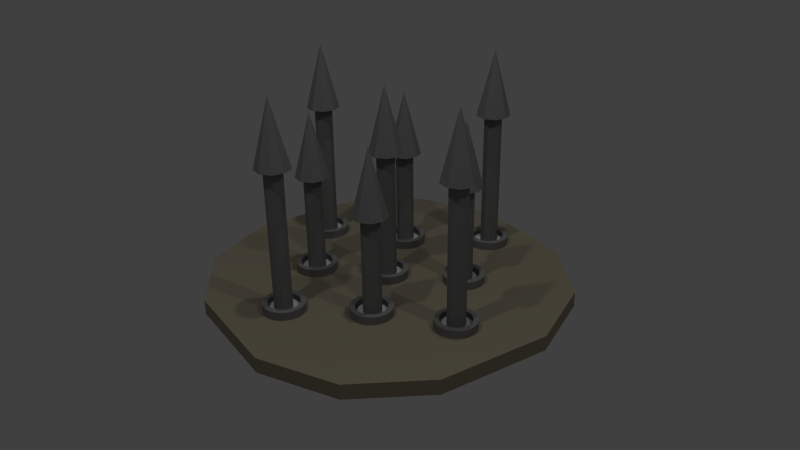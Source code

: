# Source: Spiques.blend  (saved by Blender 2.76.0; exported with 4.5.12 LTS)
import bpy
from mathutils import Matrix  # noqa: F401  (used for matrix-valued properties, if any)

bpy.ops.wm.read_factory_settings(use_empty=True)
scene = bpy.context.scene
scene.name = 'Scene'

# ---- collections
col_collection_1 = bpy.data.collections.new('Collection 1'); scene.collection.children.link(col_collection_1)

# ---- materials (node trees are filled in below, after node groups)
mat_spique = bpy.data.materials.new('Spique')
mat_spique.alpha_threshold = 0.0
mat_spique.use_transparent_shadow = False
mat_spique.diffuse_color = (0.2079, 0.2079, 0.2079, 1.0)
mat_spique.roughness = 0.5
mat_spique.specular_intensity = 0.7188
mat_black = bpy.data.materials.new('Black')
mat_black.alpha_threshold = 0.0
mat_black.use_transparent_shadow = False
mat_black.roughness = 0.5
mat_black.specular_intensity = 0.0
mat_socle = bpy.data.materials.new('Socle')
mat_socle.alpha_threshold = 0.0
mat_socle.use_transparent_shadow = False
mat_socle.diffuse_color = (0.2668, 0.2385, 0.1719, 1.0)
mat_socle.roughness = 0.5
mat_socle.specular_intensity = 0.0
mat_socle.line_color = (0.0, 0.0, 0.0, 1.0)

# ---- material node trees

# ---- world
world_world = bpy.data.worlds.new('World'); scene.world = world_world
world_world.color = (0.05088, 0.05088, 0.05088)
world_world.use_sun_shadow = False
world_world.sun_shadow_jitter_overblur = 0.0
world_world.cycles.sampling_method = 'MANUAL'
world_world.cycles.sample_map_resolution = 256

# ---- cameras
cam_camera = bpy.data.cameras.new('Camera')
cam_camera.clip_end = 100.0
cam_camera.lens = 35.0
cam_camera.sensor_width = 32.0
cam_camera.sensor_height = 18.0
cam_camera.ortho_scale = 7.314
cam_camera.dof.focus_distance = 0.0
cam_camera.dof.aperture_fstop = 128.0

# ---- lights
light_lamp_002 = bpy.data.lights.new('Lamp.002', 'POINT')
light_lamp_002.transmission_factor = 0.0
light_lamp_002.cutoff_distance = 30.0
light_lamp_002.energy = 100.0
light_lamp_002.shadow_buffer_clip_start = 1.001
light_lamp_002.shadow_soft_size = 0.1
light_lamp_002.shadow_maximum_resolution = 0.006
light_lamp_002.use_absolute_resolution = True
light_lamp_002.cycles.use_multiple_importance_sampling = False
light_lamp_001 = bpy.data.lights.new('Lamp.001', 'POINT')
light_lamp_001.transmission_factor = 0.0
light_lamp_001.cutoff_distance = 30.0
light_lamp_001.energy = 100.0
light_lamp_001.shadow_buffer_clip_start = 1.001
light_lamp_001.shadow_soft_size = 0.1
light_lamp_001.shadow_maximum_resolution = 0.006
light_lamp_001.use_absolute_resolution = True
light_lamp_001.cycles.use_multiple_importance_sampling = False
light_lamp = bpy.data.lights.new('Lamp', 'POINT')
light_lamp.transmission_factor = 0.0
light_lamp.cutoff_distance = 30.0
light_lamp.energy = 100.0
light_lamp.shadow_buffer_clip_start = 1.001
light_lamp.shadow_soft_size = 0.1
light_lamp.shadow_maximum_resolution = 0.006
light_lamp.use_absolute_resolution = True
light_lamp.cycles.use_multiple_importance_sampling = False

# ---- meshes
me_cone = bpy.data.meshes.new('Cone')
me_cone.from_pydata([(0.0, 0.1, -0.2573), (0.06428, 0.0766, -0.2573), (0.09848, 0.01736, -0.2573), (0.0866, -0.05, -0.2573), (0.0342, -0.09397, -0.2573), (-0.0342, -0.09397, -0.2573), (-0.0866, -0.05, -0.2573), (-0.09848, 0.01736, -0.2573), (-0.06428, 0.0766, -0.2573), (0.0, 0.0, 0.1227), (-1.939e-09, 0.05315, -0.2573), (0.03417, 0.04072, -0.2573), (0.05235, 0.00923, -0.2573), (0.04603, -0.02658, -0.2573), (0.01818, -0.04995, -0.2573), (-0.01818, -0.04995, -0.2573), (-0.04603, -0.02658, -0.2573), (-0.05235, 0.00923, -0.2573), (-0.03417, 0.04072, -0.2573), (-1.267e-07, 0.05315, -1.21), (0.03417, 0.04072, -1.21), (0.05235, 0.00923, -1.21), (0.04603, -0.02658, -1.21), (0.01818, -0.04995, -1.21), (-0.01818, -0.04995, -1.21), (-0.04603, -0.02658, -1.21), (-0.05235, 0.00923, -1.21), (-0.03417, 0.04072, -1.21), (-0.6961, 0.1, -0.19), (-0.6318, 0.0766, -0.19), (-0.5976, 0.01736, -0.19), (-0.6095, -0.05, -0.19), (-0.6619, -0.09397, -0.19), (-0.7303, -0.09397, -0.19), (-0.7827, -0.05, -0.19), (-0.7946, 0.01736, -0.19), (-0.7604, 0.0766, -0.19), (-0.6961, 0.0, 0.19), (-0.6961, 0.05315, -0.19), (-0.6619, 0.04072, -0.19), (-0.6438, 0.00923, -0.19), (-0.6501, -0.02658, -0.19), (-0.6779, -0.04995, -0.19), (-0.7143, -0.04995, -0.19), (-0.7421, -0.02658, -0.19), (-0.7485, 0.00923, -0.19), (-0.7303, 0.04072, -0.19), (-0.6961, 0.05315, -1.142), (-0.6619, 0.04072, -1.142), (-0.6438, 0.00923, -1.142), (-0.6501, -0.02658, -1.142), (-0.6779, -0.04995, -1.142), (-0.7143, -0.04995, -1.142), (-0.7421, -0.02658, -1.142), (-0.7485, 0.00923, -1.142), (-0.7303, 0.04072, -1.142), (0.6675, 0.1, -0.19), (0.7317, 0.0766, -0.19), (0.7659, 0.01736, -0.19), (0.7541, -0.05, -0.19), (0.7017, -0.09397, -0.19), (0.6333, -0.09397, -0.19), (0.5809, -0.05, -0.19), (0.569, 0.01736, -0.19), (0.6032, 0.0766, -0.19), (0.6675, 0.0, 0.19), (0.6675, 0.05315, -0.19), (0.7016, 0.04072, -0.19), (0.7198, 0.00923, -0.19), (0.7135, -0.02658, -0.19), (0.6856, -0.04995, -0.19), (0.6493, -0.04995, -0.19), (0.6214, -0.02658, -0.19), (0.6151, 0.00923, -0.19), (0.6333, 0.04072, -0.19), (0.6675, 0.05315, -1.142), (0.7016, 0.04072, -1.142), (0.7198, 0.00923, -1.142), (0.7135, -0.02658, -1.142), (0.6856, -0.04995, -1.142), (0.6493, -0.04995, -1.142), (0.6214, -0.02658, -1.142), (0.6151, 0.00923, -1.142), (0.6333, 0.04072, -1.142), (0.0, 0.8433, -0.19), (0.06428, 0.8199, -0.19), (0.09848, 0.7606, -0.19), (0.0866, 0.6933, -0.19), (0.0342, 0.6493, -0.19), (-0.0342, 0.6493, -0.19), (-0.0866, 0.6933, -0.19), (-0.09848, 0.7606, -0.19), (-0.06428, 0.8199, -0.19), (0.0, 0.7433, 0.19), (-1.939e-09, 0.7964, -0.19), (0.03417, 0.784, -0.19), (0.05235, 0.7525, -0.19), (0.04603, 0.7167, -0.19), (0.01818, 0.6933, -0.19), (-0.01818, 0.6933, -0.19), (-0.04603, 0.7167, -0.19), (-0.05235, 0.7525, -0.19), (-0.03417, 0.784, -0.19), (-1.267e-07, 0.7964, -1.142), (0.03417, 0.784, -1.142), (0.05235, 0.7525, -1.142), (0.04603, 0.7167, -1.142), (0.01818, 0.6933, -1.142), (-0.01818, 0.6933, -1.142), (-0.04603, 0.7167, -1.142), (-0.05235, 0.7525, -1.142), (-0.03417, 0.784, -1.142), (0.0, -0.5723, -0.19), (0.06428, -0.5957, -0.19), (0.09848, -0.655, -0.19), (0.0866, -0.7223, -0.19), (0.0342, -0.7663, -0.19), (-0.0342, -0.7663, -0.19), (-0.0866, -0.7223, -0.19), (-0.09848, -0.655, -0.19), (-0.06428, -0.5957, -0.19), (0.0, -0.6723, 0.19), (-1.939e-09, -0.6192, -0.19), (0.03417, -0.6316, -0.19), (0.05235, -0.6631, -0.19), (0.04603, -0.6989, -0.19), (0.01818, -0.7223, -0.19), (-0.01818, -0.7223, -0.19), (-0.04603, -0.6989, -0.19), (-0.05235, -0.6631, -0.19), (-0.03417, -0.6316, -0.19), (-1.267e-07, -0.6192, -1.142), (0.03417, -0.6316, -1.142), (0.05235, -0.6631, -1.142), (0.04603, -0.6989, -1.142), (0.01818, -0.7223, -1.142), (-0.01818, -0.7223, -1.142), (-0.04603, -0.6989, -1.142), (-0.05235, -0.6631, -1.142), (-0.03417, -0.6316, -1.142), (-0.3112, -0.1956, -0.436), (-0.247, -0.219, -0.436), (-0.2127, -0.2782, -0.436), (-0.2246, -0.3456, -0.436), (-0.277, -0.3896, -0.436), (-0.3454, -0.3896, -0.436), (-0.3978, -0.3456, -0.436), (-0.4097, -0.2782, -0.436), (-0.3755, -0.219, -0.436), (-0.3112, -0.2956, -0.05605), (-0.3112, -0.2425, -0.436), (-0.2771, -0.2549, -0.436), (-0.2589, -0.2864, -0.436), (-0.2652, -0.3222, -0.436), (-0.2931, -0.3456, -0.436), (-0.3294, -0.3456, -0.436), (-0.3573, -0.3222, -0.436), (-0.3636, -0.2864, -0.436), (-0.3454, -0.2549, -0.436), (-0.3112, -0.2425, -1.388), (-0.2771, -0.2549, -1.388), (-0.2589, -0.2864, -1.388), (-0.2652, -0.3222, -1.388), (-0.2931, -0.3456, -1.388), (-0.3294, -0.3456, -1.388), (-0.3573, -0.3222, -1.388), (-0.3636, -0.2864, -1.388), (-0.3454, -0.2549, -1.388), (0.3121, -0.1956, -0.436), (0.3763, -0.219, -0.436), (0.4105, -0.2782, -0.436), (0.3987, -0.3456, -0.436), (0.3463, -0.3896, -0.436), (0.2779, -0.3896, -0.436), (0.2255, -0.3456, -0.436), (0.2136, -0.2782, -0.436), (0.2478, -0.219, -0.436), (0.3121, -0.2956, -0.05605), (0.3121, -0.2425, -0.436), (0.3462, -0.2549, -0.436), (0.3644, -0.2864, -0.436), (0.3581, -0.3222, -0.436), (0.3302, -0.3456, -0.436), (0.2939, -0.3456, -0.436), (0.266, -0.3222, -0.436), (0.2597, -0.2864, -0.436), (0.2779, -0.2549, -0.436), (0.3121, -0.2425, -1.388), (0.3462, -0.2549, -1.388), (0.3644, -0.2864, -1.388), (0.3581, -0.3222, -1.388), (0.3302, -0.3456, -1.388), (0.2939, -0.3456, -1.388), (0.266, -0.3222, -1.388), (0.2597, -0.2864, -1.388), (0.2779, -0.2549, -1.388), (0.2956, 0.4252, -0.436), (0.3599, 0.4018, -0.436), (0.3941, 0.3426, -0.436), (0.3822, 0.2752, -0.436), (0.3298, 0.2312, -0.436), (0.2614, 0.2312, -0.436), (0.209, 0.2752, -0.436), (0.1971, 0.3426, -0.436), (0.2313, 0.4018, -0.436), (0.2956, 0.3252, -0.05605), (0.2956, 0.3783, -0.436), (0.3297, 0.3659, -0.436), (0.3479, 0.3344, -0.436), (0.3416, 0.2986, -0.436), (0.3138, 0.2752, -0.436), (0.2774, 0.2752, -0.436), (0.2495, 0.2986, -0.436), (0.2432, 0.3344, -0.436), (0.2614, 0.3659, -0.436), (0.2956, 0.3783, -1.388), (0.3297, 0.3659, -1.388), (0.3479, 0.3344, -1.388), (0.3416, 0.2986, -1.388), (0.3138, 0.2752, -1.388), (0.2774, 0.2752, -1.388), (0.2495, 0.2986, -1.388), (0.2432, 0.3344, -1.388), (0.2614, 0.3659, -1.388), (-0.308, 0.4252, -0.436), (-0.2437, 0.4018, -0.436), (-0.2095, 0.3426, -0.436), (-0.2214, 0.2752, -0.436), (-0.2738, 0.2312, -0.436), (-0.3422, 0.2312, -0.436), (-0.3946, 0.2752, -0.436), (-0.4065, 0.3426, -0.436), (-0.3723, 0.4018, -0.436), (-0.308, 0.3252, -0.05605), (-0.308, 0.3783, -0.436), (-0.2738, 0.3659, -0.436), (-0.2557, 0.3344, -0.436), (-0.262, 0.2986, -0.436), (-0.2898, 0.2752, -0.436), (-0.3262, 0.2752, -0.436), (-0.354, 0.2986, -0.436), (-0.3604, 0.3344, -0.436), (-0.3422, 0.3659, -0.436), (-0.308, 0.3783, -1.388), (-0.2738, 0.3659, -1.388), (-0.2557, 0.3344, -1.388), (-0.262, 0.2986, -1.388), (-0.2898, 0.2752, -1.388), (-0.3262, 0.2752, -1.388), (-0.354, 0.2986, -1.388), (-0.3604, 0.3344, -1.388), (-0.3422, 0.3659, -1.388)], [], [(7, 9, 8), (0, 9, 1), (6, 9, 7), (5, 9, 6), (4, 9, 5), (3, 9, 4), (2, 9, 3), (8, 9, 0), (1, 9, 2), (4, 5, 15, 14), (11, 12, 21, 20), (6, 7, 17, 16), (1, 2, 12, 11), (0, 1, 11, 10), (8, 0, 10, 18), (3, 4, 14, 13), (5, 6, 16, 15), (7, 8, 18, 17), (2, 3, 13, 12), (19, 20, 21, 22, 23, 24, 25, 26, 27), (18, 10, 19, 27), (15, 16, 25, 24), (12, 13, 22, 21), (16, 17, 26, 25), (13, 14, 23, 22), (10, 11, 20, 19), (17, 18, 27, 26), (14, 15, 24, 23), (35, 37, 36), (28, 37, 29), (34, 37, 35), (33, 37, 34), (32, 37, 33), (31, 37, 32), (30, 37, 31), (36, 37, 28), (29, 37, 30), (32, 33, 43, 42), (39, 40, 49, 48), (34, 35, 45, 44), (29, 30, 40, 39), (28, 29, 39, 38), (36, 28, 38, 46), (31, 32, 42, 41), (33, 34, 44, 43), (35, 36, 46, 45), (30, 31, 41, 40), (47, 48, 49, 50, 51, 52, 53, 54, 55), (46, 38, 47, 55), (43, 44, 53, 52), (40, 41, 50, 49), (44, 45, 54, 53), (41, 42, 51, 50), (38, 39, 48, 47), (45, 46, 55, 54), (42, 43, 52, 51), (63, 65, 64), (56, 65, 57), (62, 65, 63), (61, 65, 62), (60, 65, 61), (59, 65, 60), (58, 65, 59), (64, 65, 56), (57, 65, 58), (60, 61, 71, 70), (67, 68, 77, 76), (62, 63, 73, 72), (57, 58, 68, 67), (56, 57, 67, 66), (64, 56, 66, 74), (59, 60, 70, 69), (61, 62, 72, 71), (63, 64, 74, 73), (58, 59, 69, 68), (75, 76, 77, 78, 79, 80, 81, 82, 83), (74, 66, 75, 83), (71, 72, 81, 80), (68, 69, 78, 77), (72, 73, 82, 81), (69, 70, 79, 78), (66, 67, 76, 75), (73, 74, 83, 82), (70, 71, 80, 79), (91, 93, 92), (84, 93, 85), (90, 93, 91), (89, 93, 90), (88, 93, 89), (87, 93, 88), (86, 93, 87), (92, 93, 84), (85, 93, 86), (88, 89, 99, 98), (95, 96, 105, 104), (90, 91, 101, 100), (85, 86, 96, 95), (84, 85, 95, 94), (92, 84, 94, 102), (87, 88, 98, 97), (89, 90, 100, 99), (91, 92, 102, 101), (86, 87, 97, 96), (103, 104, 105, 106, 107, 108, 109, 110, 111), (102, 94, 103, 111), (99, 100, 109, 108), (96, 97, 106, 105), (100, 101, 110, 109), (97, 98, 107, 106), (94, 95, 104, 103), (101, 102, 111, 110), (98, 99, 108, 107), (119, 121, 120), (112, 121, 113), (118, 121, 119), (117, 121, 118), (116, 121, 117), (115, 121, 116), (114, 121, 115), (120, 121, 112), (113, 121, 114), (116, 117, 127, 126), (123, 124, 133, 132), (118, 119, 129, 128), (113, 114, 124, 123), (112, 113, 123, 122), (120, 112, 122, 130), (115, 116, 126, 125), (117, 118, 128, 127), (119, 120, 130, 129), (114, 115, 125, 124), (131, 132, 133, 134, 135, 136, 137, 138, 139), (130, 122, 131, 139), (127, 128, 137, 136), (124, 125, 134, 133), (128, 129, 138, 137), (125, 126, 135, 134), (122, 123, 132, 131), (129, 130, 139, 138), (126, 127, 136, 135), (147, 149, 148), (140, 149, 141), (146, 149, 147), (145, 149, 146), (144, 149, 145), (143, 149, 144), (142, 149, 143), (148, 149, 140), (141, 149, 142), (144, 145, 155, 154), (151, 152, 161, 160), (146, 147, 157, 156), (141, 142, 152, 151), (140, 141, 151, 150), (148, 140, 150, 158), (143, 144, 154, 153), (145, 146, 156, 155), (147, 148, 158, 157), (142, 143, 153, 152), (159, 160, 161, 162, 163, 164, 165, 166, 167), (158, 150, 159, 167), (155, 156, 165, 164), (152, 153, 162, 161), (156, 157, 166, 165), (153, 154, 163, 162), (150, 151, 160, 159), (157, 158, 167, 166), (154, 155, 164, 163), (175, 177, 176), (168, 177, 169), (174, 177, 175), (173, 177, 174), (172, 177, 173), (171, 177, 172), (170, 177, 171), (176, 177, 168), (169, 177, 170), (172, 173, 183, 182), (179, 180, 189, 188), (174, 175, 185, 184), (169, 170, 180, 179), (168, 169, 179, 178), (176, 168, 178, 186), (171, 172, 182, 181), (173, 174, 184, 183), (175, 176, 186, 185), (170, 171, 181, 180), (187, 188, 189, 190, 191, 192, 193, 194, 195), (186, 178, 187, 195), (183, 184, 193, 192), (180, 181, 190, 189), (184, 185, 194, 193), (181, 182, 191, 190), (178, 179, 188, 187), (185, 186, 195, 194), (182, 183, 192, 191), (203, 205, 204), (196, 205, 197), (202, 205, 203), (201, 205, 202), (200, 205, 201), (199, 205, 200), (198, 205, 199), (204, 205, 196), (197, 205, 198), (200, 201, 211, 210), (207, 208, 217, 216), (202, 203, 213, 212), (197, 198, 208, 207), (196, 197, 207, 206), (204, 196, 206, 214), (199, 200, 210, 209), (201, 202, 212, 211), (203, 204, 214, 213), (198, 199, 209, 208), (215, 216, 217, 218, 219, 220, 221, 222, 223), (214, 206, 215, 223), (211, 212, 221, 220), (208, 209, 218, 217), (212, 213, 222, 221), (209, 210, 219, 218), (206, 207, 216, 215), (213, 214, 223, 222), (210, 211, 220, 219), (231, 233, 232), (224, 233, 225), (230, 233, 231), (229, 233, 230), (228, 233, 229), (227, 233, 228), (226, 233, 227), (232, 233, 224), (225, 233, 226), (228, 229, 239, 238), (235, 236, 245, 244), (230, 231, 241, 240), (225, 226, 236, 235), (224, 225, 235, 234), (232, 224, 234, 242), (227, 228, 238, 237), (229, 230, 240, 239), (231, 232, 242, 241), (226, 227, 237, 236), (243, 244, 245, 246, 247, 248, 249, 250, 251), (242, 234, 243, 251), (239, 240, 249, 248), (236, 237, 246, 245), (240, 241, 250, 249), (237, 238, 247, 246), (234, 235, 244, 243), (241, 242, 251, 250), (238, 239, 248, 247)])
me_cone.materials.append(mat_spique)
me_cone.use_remesh_preserve_volume = False
me_cone.use_remesh_preserve_attributes = False
me_cone.use_mirror_vertex_groups = False
me_cone.update()
me_cylinder = bpy.data.meshes.new('Cylinder')
me_cylinder.from_pydata([(0.0, 1.0, -1.0), (0.0, 1.0, 1.0), (0.1951, 0.9808, -1.0), (0.1951, 0.9808, 1.0), (0.3827, 0.9239, -1.0), (0.3827, 0.9239, 1.0), (0.5556, 0.8315, -1.0), (0.5556, 0.8315, 1.0), (0.7071, 0.7071, -1.0), (0.7071, 0.7071, 1.0), (0.8315, 0.5556, -1.0), (0.8315, 0.5556, 1.0), (0.9239, 0.3827, -1.0), (0.9239, 0.3827, 1.0), (0.9808, 0.1951, -1.0), (0.9808, 0.1951, 1.0), (1.0, 7.55e-08, -1.0), (1.0, 7.55e-08, 1.0), (0.9808, -0.1951, -1.0), (0.9808, -0.1951, 1.0), (0.9239, -0.3827, -1.0), (0.9239, -0.3827, 1.0), (0.8315, -0.5556, -1.0), (0.8315, -0.5556, 1.0), (0.7071, -0.7071, -1.0), (0.7071, -0.7071, 1.0), (0.5556, -0.8315, -1.0), (0.5556, -0.8315, 1.0), (0.3827, -0.9239, -1.0), (0.3827, -0.9239, 1.0), (0.1951, -0.9808, -1.0), (0.1951, -0.9808, 1.0), (-3.258e-07, -1.0, -1.0), (-3.258e-07, -1.0, 1.0), (-0.1951, -0.9808, -1.0), (-0.1951, -0.9808, 1.0), (-0.3827, -0.9239, -1.0), (-0.3827, -0.9239, 1.0), (-0.5556, -0.8315, -1.0), (-0.5556, -0.8315, 1.0), (-0.7071, -0.7071, -1.0), (-0.7071, -0.7071, 1.0), (-0.8315, -0.5556, -1.0), (-0.8315, -0.5556, 1.0), (-0.9239, -0.3827, -1.0), (-0.9239, -0.3827, 1.0), (-0.9808, -0.1951, -1.0), (-0.9808, -0.1951, 1.0), (-1.0, 9.656e-07, -1.0), (-1.0, 9.656e-07, 1.0), (-0.9808, 0.1951, -1.0), (-0.9808, 0.1951, 1.0), (-0.9239, 0.3827, -1.0), (-0.9239, 0.3827, 1.0), (-0.8315, 0.5556, -1.0), (-0.8315, 0.5556, 1.0), (-0.7071, 0.7071, -1.0), (-0.7071, 0.7071, 1.0), (-0.5556, 0.8315, -1.0), (-0.5556, 0.8315, 1.0), (-0.3827, 0.9239, -1.0), (-0.3827, 0.9239, 1.0), (-0.1951, 0.9808, -1.0), (-0.1951, 0.9808, 1.0), (0.147, 0.7388, 1.0), (2.93e-08, 0.7533, 1.0), (0.2883, 0.6959, 1.0), (0.4185, 0.6263, 1.0), (0.5326, 0.5326, 1.0), (0.6263, 0.4185, 1.0), (0.6959, 0.2883, 1.0), (0.7388, 0.147, 1.0), (0.7533, 1.272e-07, 1.0), (0.7388, -0.147, 1.0), (0.6959, -0.2883, 1.0), (0.6263, -0.4185, 1.0), (0.5326, -0.5326, 1.0), (0.4185, -0.6263, 1.0), (0.2883, -0.6959, 1.0), (0.147, -0.7388, 1.0), (-2.161e-07, -0.7533, 1.0), (-0.147, -0.7388, 1.0), (-0.2883, -0.6959, 1.0), (-0.4185, -0.6263, 1.0), (-0.5326, -0.5326, 1.0), (-0.6263, -0.4185, 1.0), (-0.6959, -0.2883, 1.0), (-0.7388, -0.147, 1.0), (-0.7533, 7.977e-07, 1.0), (-0.7388, 0.147, 1.0), (-0.6959, 0.2883, 1.0), (-0.6263, 0.4185, 1.0), (-0.5326, 0.5326, 1.0), (-0.4185, 0.6263, 1.0), (-0.2883, 0.6959, 1.0), (-0.147, 0.7388, 1.0), (0.147, 0.7388, -0.3374), (2.93e-08, 0.7533, -0.3374), (0.2883, 0.6959, -0.3374), (0.4185, 0.6263, -0.3374), (0.5326, 0.5326, -0.3374), (0.6263, 0.4185, -0.3374), (0.6959, 0.2883, -0.3374), (0.7388, 0.147, -0.3374), (0.7533, 1.272e-07, -0.3374), (0.7388, -0.147, -0.3374), (0.6959, -0.2883, -0.3374), (0.6263, -0.4185, -0.3374), (0.5326, -0.5326, -0.3374), (0.4185, -0.6263, -0.3374), (0.2883, -0.6959, -0.3374), (0.147, -0.7388, -0.3374), (-2.161e-07, -0.7533, -0.3374), (-0.147, -0.7388, -0.3374), (-0.2883, -0.6959, -0.3374), (-0.4185, -0.6263, -0.3374), (-0.5326, -0.5326, -0.3374), (-0.6263, -0.4185, -0.3374), (-0.6959, -0.2883, -0.3374), (-0.7388, -0.147, -0.3374), (-0.7533, 7.977e-07, -0.3374), (-0.7388, 0.147, -0.3374), (-0.6959, 0.2883, -0.3374), (-0.6263, 0.4185, -0.3374), (-0.5326, 0.5326, -0.3374), (-0.4185, 0.6263, -0.3374), (-0.2883, 0.6959, -0.3374), (-0.147, 0.7388, -0.3374), (-5.782, 1.003, -1.0), (-5.782, 1.003, 1.0), (-5.587, 0.9842, -1.0), (-5.587, 0.9842, 1.0), (-5.4, 0.9273, -1.0), (-5.4, 0.9273, 1.0), (-5.227, 0.8349, -1.0), (-5.227, 0.8349, 1.0), (-5.075, 0.7106, -1.0), (-5.075, 0.7106, 1.0), (-4.951, 0.559, -1.0), (-4.951, 0.559, 1.0), (-4.859, 0.3861, -1.0), (-4.859, 0.3861, 1.0), (-4.802, 0.1985, -1.0), (-4.802, 0.1985, 1.0), (-4.782, 0.003445, -1.0), (-4.782, 0.003445, 1.0), (-4.802, -0.1916, -1.0), (-4.802, -0.1916, 1.0), (-4.859, -0.3792, -1.0), (-4.859, -0.3792, 1.0), (-4.951, -0.5521, -1.0), (-4.951, -0.5521, 1.0), (-5.075, -0.7037, -1.0), (-5.075, -0.7037, 1.0), (-5.227, -0.828, -1.0), (-5.227, -0.828, 1.0), (-5.4, -0.9204, -1.0), (-5.4, -0.9204, 1.0), (-5.587, -0.9773, -1.0), (-5.587, -0.9773, 1.0), (-5.782, -0.9966, -1.0), (-5.782, -0.9966, 1.0), (-5.978, -0.9773, -1.0), (-5.978, -0.9773, 1.0), (-6.165, -0.9204, -1.0), (-6.165, -0.9204, 1.0), (-6.338, -0.828, -1.0), (-6.338, -0.828, 1.0), (-6.49, -0.7037, -1.0), (-6.49, -0.7037, 1.0), (-6.614, -0.5521, -1.0), (-6.614, -0.5521, 1.0), (-6.706, -0.3792, -1.0), (-6.706, -0.3792, 1.0), (-6.763, -0.1916, -1.0), (-6.763, -0.1916, 1.0), (-6.782, 0.003446, -1.0), (-6.782, 0.003446, 1.0), (-6.763, 0.1985, -1.0), (-6.763, 0.1985, 1.0), (-6.706, 0.3861, -1.0), (-6.706, 0.3861, 1.0), (-6.614, 0.559, -1.0), (-6.614, 0.559, 1.0), (-6.49, 0.7106, -1.0), (-6.49, 0.7106, 1.0), (-6.338, 0.8349, -1.0), (-6.338, 0.8349, 1.0), (-6.165, 0.9273, -1.0), (-6.165, 0.9273, 1.0), (-5.978, 0.9842, -1.0), (-5.978, 0.9842, 1.0), (-5.636, 0.7422, 1.0), (-5.782, 0.7567, 1.0), (-5.494, 0.6994, 1.0), (-5.364, 0.6298, 1.0), (-5.25, 0.5361, 1.0), (-5.156, 0.4219, 1.0), (-5.087, 0.2917, 1.0), (-5.044, 0.1504, 1.0), (-5.029, 0.003445, 1.0), (-5.044, -0.1435, 1.0), (-5.087, -0.2848, 1.0), (-5.156, -0.415, 1.0), (-5.25, -0.5292, 1.0), (-5.364, -0.6229, 1.0), (-5.494, -0.6925, 1.0), (-5.636, -0.7353, 1.0), (-5.782, -0.7498, 1.0), (-5.929, -0.7353, 1.0), (-6.071, -0.6925, 1.0), (-6.201, -0.6229, 1.0), (-6.315, -0.5292, 1.0), (-6.409, -0.415, 1.0), (-6.478, -0.2848, 1.0), (-6.521, -0.1435, 1.0), (-6.536, 0.003446, 1.0), (-6.521, 0.1504, 1.0), (-6.478, 0.2917, 1.0), (-6.409, 0.4219, 1.0), (-6.315, 0.5361, 1.0), (-6.201, 0.6298, 1.0), (-6.071, 0.6994, 1.0), (-5.929, 0.7422, 1.0), (-5.636, 0.7422, -0.3374), (-5.782, 0.7567, -0.3374), (-5.494, 0.6994, -0.3374), (-5.364, 0.6298, -0.3374), (-5.25, 0.5361, -0.3374), (-5.156, 0.4219, -0.3374), (-5.087, 0.2917, -0.3374), (-5.044, 0.1504, -0.3374), (-5.029, 0.003445, -0.3374), (-5.044, -0.1435, -0.3374), (-5.087, -0.2848, -0.3374), (-5.156, -0.415, -0.3374), (-5.25, -0.5292, -0.3374), (-5.364, -0.6229, -0.3374), (-5.494, -0.6925, -0.3374), (-5.636, -0.7353, -0.3374), (-5.782, -0.7498, -0.3374), (-5.929, -0.7353, -0.3374), (-6.071, -0.6925, -0.3374), (-6.201, -0.6229, -0.3374), (-6.315, -0.5292, -0.3374), (-6.409, -0.415, -0.3374), (-6.478, -0.2848, -0.3374), (-6.521, -0.1435, -0.3374), (-6.536, 0.003446, -0.3374), (-6.521, 0.1504, -0.3374), (-6.478, 0.2917, -0.3374), (-6.409, 0.4219, -0.3374), (-6.315, 0.5361, -0.3374), (-6.201, 0.6298, -0.3374), (-6.071, 0.6994, -0.3374), (-5.929, 0.7422, -0.3374), (5.541, 1.004, -1.0), (5.541, 1.004, 1.0), (5.736, 0.9848, -1.0), (5.736, 0.9848, 1.0), (5.923, 0.9279, -1.0), (5.923, 0.9279, 1.0), (6.096, 0.8355, -1.0), (6.096, 0.8355, 1.0), (6.248, 0.7111, -1.0), (6.248, 0.7111, 1.0), (6.372, 0.5596, -1.0), (6.372, 0.5596, 1.0), (6.465, 0.3867, -1.0), (6.465, 0.3867, 1.0), (6.522, 0.1991, -1.0), (6.522, 0.1991, 1.0), (6.541, 0.004021, -1.0), (6.541, 0.004021, 1.0), (6.522, -0.1911, -1.0), (6.522, -0.1911, 1.0), (6.465, -0.3787, -1.0), (6.465, -0.3787, 1.0), (6.372, -0.5515, -1.0), (6.372, -0.5515, 1.0), (6.248, -0.7031, -1.0), (6.248, -0.7031, 1.0), (6.096, -0.8274, -1.0), (6.096, -0.8274, 1.0), (5.923, -0.9199, -1.0), (5.923, -0.9199, 1.0), (5.736, -0.9768, -1.0), (5.736, -0.9768, 1.0), (5.541, -0.996, -1.0), (5.541, -0.996, 1.0), (5.346, -0.9768, -1.0), (5.346, -0.9768, 1.0), (5.158, -0.9199, -1.0), (5.158, -0.9199, 1.0), (4.985, -0.8274, -1.0), (4.985, -0.8274, 1.0), (4.834, -0.7031, -1.0), (4.834, -0.7031, 1.0), (4.709, -0.5515, -1.0), (4.709, -0.5515, 1.0), (4.617, -0.3787, -1.0), (4.617, -0.3787, 1.0), (4.56, -0.1911, -1.0), (4.56, -0.1911, 1.0), (4.541, 0.004022, -1.0), (4.541, 0.004022, 1.0), (4.56, 0.1991, -1.0), (4.56, 0.1991, 1.0), (4.617, 0.3867, -1.0), (4.617, 0.3867, 1.0), (4.709, 0.5596, -1.0), (4.709, 0.5596, 1.0), (4.834, 0.7111, -1.0), (4.834, 0.7111, 1.0), (4.985, 0.8355, -1.0), (4.985, 0.8355, 1.0), (5.158, 0.9279, -1.0), (5.158, 0.9279, 1.0), (5.346, 0.9848, -1.0), (5.346, 0.9848, 1.0), (5.688, 0.7428, 1.0), (5.541, 0.7573, 1.0), (5.829, 0.6999, 1.0), (5.959, 0.6303, 1.0), (6.073, 0.5367, 1.0), (6.167, 0.4225, 1.0), (6.237, 0.2923, 1.0), (6.28, 0.151, 1.0), (6.294, 0.004021, 1.0), (6.28, -0.1429, 1.0), (6.237, -0.2842, 1.0), (6.167, -0.4145, 1.0), (6.073, -0.5286, 1.0), (5.959, -0.6223, 1.0), (5.829, -0.6919, 1.0), (5.688, -0.7348, 1.0), (5.541, -0.7492, 1.0), (5.394, -0.7348, 1.0), (5.252, -0.6919, 1.0), (5.122, -0.6223, 1.0), (5.008, -0.5286, 1.0), (4.914, -0.4145, 1.0), (4.845, -0.2842, 1.0), (4.802, -0.1429, 1.0), (4.787, 0.004022, 1.0), (4.802, 0.151, 1.0), (4.845, 0.2923, 1.0), (4.914, 0.4225, 1.0), (5.008, 0.5367, 1.0), (5.122, 0.6303, 1.0), (5.252, 0.6999, 1.0), (5.394, 0.7428, 1.0), (5.688, 0.7428, -0.3374), (5.541, 0.7573, -0.3374), (5.829, 0.6999, -0.3374), (5.959, 0.6303, -0.3374), (6.073, 0.5367, -0.3374), (6.167, 0.4225, -0.3374), (6.237, 0.2923, -0.3374), (6.28, 0.151, -0.3374), (6.294, 0.004021, -0.3374), (6.28, -0.1429, -0.3374), (6.237, -0.2842, -0.3374), (6.167, -0.4145, -0.3374), (6.073, -0.5286, -0.3374), (5.959, -0.6223, -0.3374), (5.829, -0.6919, -0.3374), (5.688, -0.7348, -0.3374), (5.541, -0.7492, -0.3374), (5.394, -0.7348, -0.3374), (5.252, -0.6919, -0.3374), (5.122, -0.6223, -0.3374), (5.008, -0.5286, -0.3374), (4.914, -0.4145, -0.3374), (4.845, -0.2842, -0.3374), (4.802, -0.1429, -0.3374), (4.787, 0.004022, -0.3374), (4.802, 0.151, -0.3374), (4.845, 0.2923, -0.3374), (4.914, 0.4225, -0.3374), (5.008, 0.5367, -0.3374), (5.122, 0.6303, -0.3374), (5.252, 0.6999, -0.3374), (5.394, 0.7428, -0.3374), (2.556, -1.479, -1.0), (2.556, -1.479, 1.0), (2.751, -1.498, -1.0), (2.751, -1.498, 1.0), (2.938, -1.555, -1.0), (2.938, -1.555, 1.0), (3.111, -1.648, -1.0), (3.111, -1.648, 1.0), (3.263, -1.772, -1.0), (3.263, -1.772, 1.0), (3.387, -1.924, -1.0), (3.387, -1.924, 1.0), (3.48, -2.096, -1.0), (3.48, -2.096, 1.0), (3.536, -2.284, -1.0), (3.536, -2.284, 1.0), (3.556, -2.479, -1.0), (3.556, -2.479, 1.0), (3.536, -2.674, -1.0), (3.536, -2.674, 1.0), (3.48, -2.862, -1.0), (3.48, -2.862, 1.0), (3.387, -3.035, -1.0), (3.387, -3.035, 1.0), (3.263, -3.186, -1.0), (3.263, -3.186, 1.0), (3.111, -3.311, -1.0), (3.111, -3.311, 1.0), (2.938, -3.403, -1.0), (2.938, -3.403, 1.0), (2.751, -3.46, -1.0), (2.751, -3.46, 1.0), (2.556, -3.479, -1.0), (2.556, -3.479, 1.0), (2.361, -3.46, -1.0), (2.361, -3.46, 1.0), (2.173, -3.403, -1.0), (2.173, -3.403, 1.0), (2.0, -3.311, -1.0), (2.0, -3.311, 1.0), (1.849, -3.186, -1.0), (1.849, -3.186, 1.0), (1.724, -3.035, -1.0), (1.724, -3.035, 1.0), (1.632, -2.862, -1.0), (1.632, -2.862, 1.0), (1.575, -2.674, -1.0), (1.575, -2.674, 1.0), (1.556, -2.479, -1.0), (1.556, -2.479, 1.0), (1.575, -2.284, -1.0), (1.575, -2.284, 1.0), (1.632, -2.096, -1.0), (1.632, -2.096, 1.0), (1.724, -1.924, -1.0), (1.724, -1.924, 1.0), (1.849, -1.772, -1.0), (1.849, -1.772, 1.0), (2.0, -1.648, -1.0), (2.0, -1.648, 1.0), (2.173, -1.555, -1.0), (2.173, -1.555, 1.0), (2.361, -1.498, -1.0), (2.361, -1.498, 1.0), (2.703, -1.74, 1.0), (2.556, -1.726, 1.0), (2.844, -1.783, 1.0), (2.974, -1.853, 1.0), (3.088, -1.947, 1.0), (3.182, -2.061, 1.0), (3.252, -2.191, 1.0), (3.294, -2.332, 1.0), (3.309, -2.479, 1.0), (3.294, -2.626, 1.0), (3.252, -2.767, 1.0), (3.182, -2.898, 1.0), (3.088, -3.012, 1.0), (2.974, -3.105, 1.0), (2.844, -3.175, 1.0), (2.703, -3.218, 1.0), (2.556, -3.232, 1.0), (2.409, -3.218, 1.0), (2.267, -3.175, 1.0), (2.137, -3.105, 1.0), (2.023, -3.012, 1.0), (1.929, -2.898, 1.0), (1.86, -2.767, 1.0), (1.817, -2.626, 1.0), (1.802, -2.479, 1.0), (1.817, -2.332, 1.0), (1.86, -2.191, 1.0), (1.929, -2.061, 1.0), (2.023, -1.947, 1.0), (2.137, -1.853, 1.0), (2.267, -1.783, 1.0), (2.409, -1.74, 1.0), (2.703, -1.74, -0.3374), (2.556, -1.726, -0.3374), (2.844, -1.783, -0.3374), (2.974, -1.853, -0.3374), (3.088, -1.947, -0.3374), (3.182, -2.061, -0.3374), (3.252, -2.191, -0.3374), (3.294, -2.332, -0.3374), (3.309, -2.479, -0.3374), (3.294, -2.626, -0.3374), (3.252, -2.767, -0.3374), (3.182, -2.898, -0.3374), (3.088, -3.012, -0.3374), (2.974, -3.105, -0.3374), (2.844, -3.175, -0.3374), (2.703, -3.218, -0.3374), (2.556, -3.232, -0.3374), (2.409, -3.218, -0.3374), (2.267, -3.175, -0.3374), (2.137, -3.105, -0.3374), (2.023, -3.012, -0.3374), (1.929, -2.898, -0.3374), (1.86, -2.767, -0.3374), (1.817, -2.626, -0.3374), (1.802, -2.479, -0.3374), (1.817, -2.332, -0.3374), (1.86, -2.191, -0.3374), (1.929, -2.061, -0.3374), (2.023, -1.947, -0.3374), (2.137, -1.853, -0.3374), (2.267, -1.783, -0.3374), (2.409, -1.74, -0.3374), (0.01763, -4.57, -1.0), (0.01763, -4.57, 1.0), (0.2127, -4.589, -1.0), (0.2127, -4.589, 1.0), (0.4003, -4.646, -1.0), (0.4003, -4.646, 1.0), (0.5732, -4.739, -1.0), (0.5732, -4.739, 1.0), (0.7247, -4.863, -1.0), (0.7247, -4.863, 1.0), (0.8491, -5.014, -1.0), (0.8491, -5.014, 1.0), (0.9415, -5.187, -1.0), (0.9415, -5.187, 1.0), (0.9984, -5.375, -1.0), (0.9984, -5.375, 1.0), (1.018, -5.57, -1.0), (1.018, -5.57, 1.0), (0.9984, -5.765, -1.0), (0.9984, -5.765, 1.0), (0.9415, -5.953, -1.0), (0.9415, -5.953, 1.0), (0.8491, -6.126, -1.0), (0.8491, -6.126, 1.0), (0.7247, -6.277, -1.0), (0.7247, -6.277, 1.0), (0.5732, -6.401, -1.0), (0.5732, -6.401, 1.0), (0.4003, -6.494, -1.0), (0.4003, -6.494, 1.0), (0.2127, -6.551, -1.0), (0.2127, -6.551, 1.0), (0.01762, -6.57, -1.0), (0.01762, -6.57, 1.0), (-0.1775, -6.551, -1.0), (-0.1775, -6.551, 1.0), (-0.3651, -6.494, -1.0), (-0.3651, -6.494, 1.0), (-0.5379, -6.401, -1.0), (-0.5379, -6.401, 1.0), (-0.6895, -6.277, -1.0), (-0.6895, -6.277, 1.0), (-0.8138, -6.126, -1.0), (-0.8138, -6.126, 1.0), (-0.9063, -5.953, -1.0), (-0.9063, -5.953, 1.0), (-0.9632, -5.765, -1.0), (-0.9632, -5.765, 1.0), (-0.9824, -5.57, -1.0), (-0.9824, -5.57, 1.0), (-0.9632, -5.375, -1.0), (-0.9632, -5.375, 1.0), (-0.9063, -5.187, -1.0), (-0.9063, -5.187, 1.0), (-0.8138, -5.014, -1.0), (-0.8138, -5.014, 1.0), (-0.6895, -4.863, -1.0), (-0.6895, -4.863, 1.0), (-0.5379, -4.739, -1.0), (-0.5379, -4.739, 1.0), (-0.3651, -4.646, -1.0), (-0.3651, -4.646, 1.0), (-0.1775, -4.589, -1.0), (-0.1775, -4.589, 1.0), (0.1646, -4.831, 1.0), (0.01763, -4.817, 1.0), (0.3059, -4.874, 1.0), (0.4361, -4.944, 1.0), (0.5503, -5.037, 1.0), (0.6439, -5.151, 1.0), (0.7136, -5.282, 1.0), (0.7564, -5.423, 1.0), (0.7709, -5.57, 1.0), (0.7564, -5.717, 1.0), (0.7136, -5.858, 1.0), (0.6439, -5.988, 1.0), (0.5503, -6.103, 1.0), (0.4361, -6.196, 1.0), (0.3059, -6.266, 1.0), (0.1646, -6.309, 1.0), (0.01763, -6.323, 1.0), (-0.1293, -6.309, 1.0), (-0.2706, -6.266, 1.0), (-0.4009, -6.196, 1.0), (-0.515, -6.103, 1.0), (-0.6087, -5.988, 1.0), (-0.6783, -5.858, 1.0), (-0.7212, -5.717, 1.0), (-0.7356, -5.57, 1.0), (-0.7212, -5.423, 1.0), (-0.6783, -5.282, 1.0), (-0.6087, -5.151, 1.0), (-0.515, -5.037, 1.0), (-0.4009, -4.944, 1.0), (-0.2706, -4.874, 1.0), (-0.1293, -4.831, 1.0), (0.1646, -4.831, -0.3374), (0.01763, -4.817, -0.3374), (0.3059, -4.874, -0.3374), (0.4361, -4.944, -0.3374), (0.5503, -5.037, -0.3374), (0.6439, -5.151, -0.3374), (0.7136, -5.282, -0.3374), (0.7564, -5.423, -0.3374), (0.7709, -5.57, -0.3374), (0.7564, -5.717, -0.3374), (0.7136, -5.858, -0.3374), (0.6439, -5.988, -0.3374), (0.5503, -6.103, -0.3374), (0.4361, -6.196, -0.3374), (0.3059, -6.266, -0.3374), (0.1646, -6.309, -0.3374), (0.01763, -6.323, -0.3374), (-0.1293, -6.309, -0.3374), (-0.2706, -6.266, -0.3374), (-0.4009, -6.196, -0.3374), (-0.515, -6.103, -0.3374), (-0.6087, -5.988, -0.3374), (-0.6783, -5.858, -0.3374), (-0.7212, -5.717, -0.3374), (-0.7356, -5.57, -0.3374), (-0.7212, -5.423, -0.3374), (-0.6783, -5.282, -0.3374), (-0.6087, -5.151, -0.3374), (-0.515, -5.037, -0.3374), (-0.4009, -4.944, -0.3374), (-0.2706, -4.874, -0.3374), (-0.1293, -4.831, -0.3374), (-2.552, -1.491, -1.0), (-2.552, -1.491, 1.0), (-2.357, -1.51, -1.0), (-2.357, -1.51, 1.0), (-2.17, -1.567, -1.0), (-2.17, -1.567, 1.0), (-1.997, -1.659, -1.0), (-1.997, -1.659, 1.0), (-1.845, -1.784, -1.0), (-1.845, -1.784, 1.0), (-1.721, -1.935, -1.0), (-1.721, -1.935, 1.0), (-1.629, -2.108, -1.0), (-1.629, -2.108, 1.0), (-1.572, -2.296, -1.0), (-1.572, -2.296, 1.0), (-1.552, -2.491, -1.0), (-1.552, -2.491, 1.0), (-1.572, -2.686, -1.0), (-1.572, -2.686, 1.0), (-1.629, -2.874, -1.0), (-1.629, -2.874, 1.0), (-1.721, -3.046, -1.0), (-1.721, -3.046, 1.0), (-1.845, -3.198, -1.0), (-1.845, -3.198, 1.0), (-1.997, -3.322, -1.0), (-1.997, -3.322, 1.0), (-2.17, -3.415, -1.0), (-2.17, -3.415, 1.0), (-2.357, -3.472, -1.0), (-2.357, -3.472, 1.0), (-2.552, -3.491, -1.0), (-2.552, -3.491, 1.0), (-2.748, -3.472, -1.0), (-2.748, -3.472, 1.0), (-2.935, -3.415, -1.0), (-2.935, -3.415, 1.0), (-3.108, -3.322, -1.0), (-3.108, -3.322, 1.0), (-3.26, -3.198, -1.0), (-3.26, -3.198, 1.0), (-3.384, -3.046, -1.0), (-3.384, -3.046, 1.0), (-3.476, -2.874, -1.0), (-3.476, -2.874, 1.0), (-3.533, -2.686, -1.0), (-3.533, -2.686, 1.0), (-3.552, -2.491, -1.0), (-3.552, -2.491, 1.0), (-3.533, -2.296, -1.0), (-3.533, -2.296, 1.0), (-3.476, -2.108, -1.0), (-3.476, -2.108, 1.0), (-3.384, -1.935, -1.0), (-3.384, -1.935, 1.0), (-3.26, -1.784, -1.0), (-3.26, -1.784, 1.0), (-3.108, -1.659, -1.0), (-3.108, -1.659, 1.0), (-2.935, -1.567, -1.0), (-2.935, -1.567, 1.0), (-2.748, -1.51, -1.0), (-2.748, -1.51, 1.0), (-2.405, -1.752, 1.0), (-2.552, -1.738, 1.0), (-2.264, -1.795, 1.0), (-2.134, -1.865, 1.0), (-2.02, -1.958, 1.0), (-1.926, -2.072, 1.0), (-1.857, -2.203, 1.0), (-1.814, -2.344, 1.0), (-1.799, -2.491, 1.0), (-1.814, -2.638, 1.0), (-1.857, -2.779, 1.0), (-1.926, -2.909, 1.0), (-2.02, -3.024, 1.0), (-2.134, -3.117, 1.0), (-2.264, -3.187, 1.0), (-2.405, -3.23, 1.0), (-2.552, -3.244, 1.0), (-2.699, -3.23, 1.0), (-2.841, -3.187, 1.0), (-2.971, -3.117, 1.0), (-3.085, -3.024, 1.0), (-3.179, -2.909, 1.0), (-3.248, -2.779, 1.0), (-3.291, -2.638, 1.0), (-3.306, -2.491, 1.0), (-3.291, -2.344, 1.0), (-3.248, -2.203, 1.0), (-3.179, -2.072, 1.0), (-3.085, -1.958, 1.0), (-2.971, -1.865, 1.0), (-2.841, -1.795, 1.0), (-2.699, -1.752, 1.0), (-2.405, -1.752, -0.3374), (-2.552, -1.738, -0.3374), (-2.264, -1.795, -0.3374), (-2.134, -1.865, -0.3374), (-2.02, -1.958, -0.3374), (-1.926, -2.072, -0.3374), (-1.857, -2.203, -0.3374), (-1.814, -2.344, -0.3374), (-1.799, -2.491, -0.3374), (-1.814, -2.638, -0.3374), (-1.857, -2.779, -0.3374), (-1.926, -2.909, -0.3374), (-2.02, -3.024, -0.3374), (-2.134, -3.117, -0.3374), (-2.264, -3.187, -0.3374), (-2.405, -3.23, -0.3374), (-2.552, -3.244, -0.3374), (-2.699, -3.23, -0.3374), (-2.841, -3.187, -0.3374), (-2.971, -3.117, -0.3374), (-3.085, -3.024, -0.3374), (-3.179, -2.909, -0.3374), (-3.248, -2.779, -0.3374), (-3.291, -2.638, -0.3374), (-3.306, -2.491, -0.3374), (-3.291, -2.344, -0.3374), (-3.248, -2.203, -0.3374), (-3.179, -2.072, -0.3374), (-3.085, -1.958, -0.3374), (-2.971, -1.865, -0.3374), (-2.841, -1.795, -0.3374), (-2.699, -1.752, -0.3374), (-2.527, 3.704, -1.0), (-2.527, 3.704, 1.0), (-2.332, 3.685, -1.0), (-2.332, 3.685, 1.0), (-2.144, 3.628, -1.0), (-2.144, 3.628, 1.0), (-1.971, 3.536, -1.0), (-1.971, 3.536, 1.0), (-1.82, 3.411, -1.0), (-1.82, 3.411, 1.0), (-1.695, 3.26, -1.0), (-1.695, 3.26, 1.0), (-1.603, 3.087, -1.0), (-1.603, 3.087, 1.0), (-1.546, 2.899, -1.0), (-1.546, 2.899, 1.0), (-1.527, 2.704, -1.0), (-1.527, 2.704, 1.0), (-1.546, 2.509, -1.0), (-1.546, 2.509, 1.0), (-1.603, 2.322, -1.0), (-1.603, 2.322, 1.0), (-1.695, 2.149, -1.0), (-1.695, 2.149, 1.0), (-1.82, 1.997, -1.0), (-1.82, 1.997, 1.0), (-1.971, 1.873, -1.0), (-1.971, 1.873, 1.0), (-2.144, 1.781, -1.0), (-2.144, 1.781, 1.0), (-2.332, 1.724, -1.0), (-2.332, 1.724, 1.0), (-2.527, 1.704, -1.0), (-2.527, 1.704, 1.0), (-2.722, 1.724, -1.0), (-2.722, 1.724, 1.0), (-2.909, 1.781, -1.0), (-2.909, 1.781, 1.0), (-3.082, 1.873, -1.0), (-3.082, 1.873, 1.0), (-3.234, 1.997, -1.0), (-3.234, 1.997, 1.0), (-3.358, 2.149, -1.0), (-3.358, 2.149, 1.0), (-3.451, 2.322, -1.0), (-3.451, 2.322, 1.0), (-3.507, 2.509, -1.0), (-3.507, 2.509, 1.0), (-3.527, 2.704, -1.0), (-3.527, 2.704, 1.0), (-3.507, 2.899, -1.0), (-3.507, 2.899, 1.0), (-3.451, 3.087, -1.0), (-3.451, 3.087, 1.0), (-3.358, 3.26, -1.0), (-3.358, 3.26, 1.0), (-3.234, 3.411, -1.0), (-3.234, 3.411, 1.0), (-3.082, 3.536, -1.0), (-3.082, 3.536, 1.0), (-2.909, 3.628, -1.0), (-2.909, 3.628, 1.0), (-2.722, 3.685, -1.0), (-2.722, 3.685, 1.0), (-2.38, 3.443, 1.0), (-2.527, 3.458, 1.0), (-2.238, 3.4, 1.0), (-2.108, 3.331, 1.0), (-1.994, 3.237, 1.0), (-1.9, 3.123, 1.0), (-1.831, 2.993, 1.0), (-1.788, 2.851, 1.0), (-1.773, 2.704, 1.0), (-1.788, 2.557, 1.0), (-1.831, 2.416, 1.0), (-1.9, 2.286, 1.0), (-1.994, 2.172, 1.0), (-2.108, 2.078, 1.0), (-2.238, 2.008, 1.0), (-2.38, 1.966, 1.0), (-2.527, 1.951, 1.0), (-2.674, 1.966, 1.0), (-2.815, 2.008, 1.0), (-2.945, 2.078, 1.0), (-3.059, 2.172, 1.0), (-3.153, 2.286, 1.0), (-3.223, 2.416, 1.0), (-3.265, 2.557, 1.0), (-3.28, 2.704, 1.0), (-3.265, 2.851, 1.0), (-3.223, 2.993, 1.0), (-3.153, 3.123, 1.0), (-3.059, 3.237, 1.0), (-2.945, 3.331, 1.0), (-2.815, 3.4, 1.0), (-2.674, 3.443, 1.0), (-2.38, 3.443, -0.3374), (-2.527, 3.458, -0.3374), (-2.238, 3.4, -0.3374), (-2.108, 3.331, -0.3374), (-1.994, 3.237, -0.3374), (-1.9, 3.123, -0.3374), (-1.831, 2.993, -0.3374), (-1.788, 2.851, -0.3374), (-1.773, 2.704, -0.3374), (-1.788, 2.557, -0.3374), (-1.831, 2.416, -0.3374), (-1.9, 2.286, -0.3374), (-1.994, 2.172, -0.3374), (-2.108, 2.078, -0.3374), (-2.238, 2.008, -0.3374), (-2.38, 1.966, -0.3374), (-2.527, 1.951, -0.3374), (-2.674, 1.966, -0.3374), (-2.815, 2.008, -0.3374), (-2.945, 2.078, -0.3374), (-3.059, 2.172, -0.3374), (-3.153, 2.286, -0.3374), (-3.223, 2.416, -0.3374), (-3.265, 2.557, -0.3374), (-3.28, 2.704, -0.3374), (-3.265, 2.851, -0.3374), (-3.223, 2.993, -0.3374), (-3.153, 3.123, -0.3374), (-3.059, 3.237, -0.3374), (-2.945, 3.331, -0.3374), (-2.815, 3.4, -0.3374), (-2.674, 3.443, -0.3374), (2.479, 3.719, -1.0), (2.479, 3.719, 1.0), (2.674, 3.699, -1.0), (2.674, 3.699, 1.0), (2.861, 3.643, -1.0), (2.861, 3.643, 1.0), (3.034, 3.55, -1.0), (3.034, 3.55, 1.0), (3.186, 3.426, -1.0), (3.186, 3.426, 1.0), (3.31, 3.274, -1.0), (3.31, 3.274, 1.0), (3.403, 3.101, -1.0), (3.403, 3.101, 1.0), (3.459, 2.914, -1.0), (3.459, 2.914, 1.0), (3.479, 2.719, -1.0), (3.479, 2.719, 1.0), (3.459, 2.524, -1.0), (3.459, 2.524, 1.0), (3.403, 2.336, -1.0), (3.403, 2.336, 1.0), (3.31, 2.163, -1.0), (3.31, 2.163, 1.0), (3.186, 2.012, -1.0), (3.186, 2.012, 1.0), (3.034, 1.887, -1.0), (3.034, 1.887, 1.0), (2.861, 1.795, -1.0), (2.861, 1.795, 1.0), (2.674, 1.738, -1.0), (2.674, 1.738, 1.0), (2.479, 1.719, -1.0), (2.479, 1.719, 1.0), (2.284, 1.738, -1.0), (2.284, 1.738, 1.0), (2.096, 1.795, -1.0), (2.096, 1.795, 1.0), (1.923, 1.887, -1.0), (1.923, 1.887, 1.0), (1.772, 2.012, -1.0), (1.772, 2.012, 1.0), (1.647, 2.163, -1.0), (1.647, 2.163, 1.0), (1.555, 2.336, -1.0), (1.555, 2.336, 1.0), (1.498, 2.524, -1.0), (1.498, 2.524, 1.0), (1.479, 2.719, -1.0), (1.479, 2.719, 1.0), (1.498, 2.914, -1.0), (1.498, 2.914, 1.0), (1.555, 3.101, -1.0), (1.555, 3.101, 1.0), (1.647, 3.274, -1.0), (1.647, 3.274, 1.0), (1.772, 3.426, -1.0), (1.772, 3.426, 1.0), (1.923, 3.55, -1.0), (1.923, 3.55, 1.0), (2.096, 3.643, -1.0), (2.096, 3.643, 1.0), (2.284, 3.699, -1.0), (2.284, 3.699, 1.0), (2.626, 3.457, 1.0), (2.479, 3.472, 1.0), (2.767, 3.415, 1.0), (2.897, 3.345, 1.0), (3.011, 3.251, 1.0), (3.105, 3.137, 1.0), (3.175, 3.007, 1.0), (3.217, 2.866, 1.0), (3.232, 2.719, 1.0), (3.217, 2.572, 1.0), (3.175, 2.43, 1.0), (3.105, 2.3, 1.0), (3.011, 2.186, 1.0), (2.897, 2.092, 1.0), (2.767, 2.023, 1.0), (2.626, 1.98, 1.0), (2.479, 1.965, 1.0), (2.332, 1.98, 1.0), (2.19, 2.023, 1.0), (2.06, 2.092, 1.0), (1.946, 2.186, 1.0), (1.852, 2.3, 1.0), (1.783, 2.43, 1.0), (1.74, 2.572, 1.0), (1.725, 2.719, 1.0), (1.74, 2.866, 1.0), (1.783, 3.007, 1.0), (1.852, 3.137, 1.0), (1.946, 3.251, 1.0), (2.06, 3.345, 1.0), (2.19, 3.415, 1.0), (2.332, 3.457, 1.0), (2.626, 3.457, -0.3374), (2.479, 3.472, -0.3374), (2.767, 3.415, -0.3374), (2.897, 3.345, -0.3374), (3.011, 3.251, -0.3374), (3.105, 3.137, -0.3374), (3.175, 3.007, -0.3374), (3.217, 2.866, -0.3374), (3.232, 2.719, -0.3374), (3.217, 2.572, -0.3374), (3.175, 2.43, -0.3374), (3.105, 2.3, -0.3374), (3.011, 2.186, -0.3374), (2.897, 2.092, -0.3374), (2.767, 2.023, -0.3374), (2.626, 1.98, -0.3374), (2.479, 1.965, -0.3374), (2.332, 1.98, -0.3374), (2.19, 2.023, -0.3374), (2.06, 2.092, -0.3374), (1.946, 2.186, -0.3374), (1.852, 2.3, -0.3374), (1.783, 2.43, -0.3374), (1.74, 2.572, -0.3374), (1.725, 2.719, -0.3374), (1.74, 2.866, -0.3374), (1.783, 3.007, -0.3374), (1.852, 3.137, -0.3374), (1.946, 3.251, -0.3374), (2.06, 3.345, -0.3374), (2.19, 3.415, -0.3374), (2.332, 3.457, -0.3374), (-0.003119, 7.162, -1.0), (-0.003119, 7.162, 1.0), (0.192, 7.143, -1.0), (0.192, 7.143, 1.0), (0.3796, 7.086, -1.0), (0.3796, 7.086, 1.0), (0.5525, 6.994, -1.0), (0.5525, 6.994, 1.0), (0.704, 6.869, -1.0), (0.704, 6.869, 1.0), (0.8284, 6.718, -1.0), (0.8284, 6.718, 1.0), (0.9208, 6.545, -1.0), (0.9208, 6.545, 1.0), (0.9777, 6.357, -1.0), (0.9777, 6.357, 1.0), (0.9969, 6.162, -1.0), (0.9969, 6.162, 1.0), (0.9777, 5.967, -1.0), (0.9777, 5.967, 1.0), (0.9208, 5.779, -1.0), (0.9208, 5.779, 1.0), (0.8284, 5.607, -1.0), (0.8284, 5.607, 1.0), (0.704, 5.455, -1.0), (0.704, 5.455, 1.0), (0.5525, 5.331, -1.0), (0.5525, 5.331, 1.0), (0.3796, 5.238, -1.0), (0.3796, 5.238, 1.0), (0.192, 5.181, -1.0), (0.192, 5.181, 1.0), (-0.00312, 5.162, -1.0), (-0.00312, 5.162, 1.0), (-0.1982, 5.181, -1.0), (-0.1982, 5.181, 1.0), (-0.3858, 5.238, -1.0), (-0.3858, 5.238, 1.0), (-0.5587, 5.331, -1.0), (-0.5587, 5.331, 1.0), (-0.7102, 5.455, -1.0), (-0.7102, 5.455, 1.0), (-0.8346, 5.607, -1.0), (-0.8346, 5.607, 1.0), (-0.927, 5.779, -1.0), (-0.927, 5.779, 1.0), (-0.9839, 5.967, -1.0), (-0.9839, 5.967, 1.0), (-1.003, 6.162, -1.0), (-1.003, 6.162, 1.0), (-0.9839, 6.357, -1.0), (-0.9839, 6.357, 1.0), (-0.927, 6.545, -1.0), (-0.927, 6.545, 1.0), (-0.8346, 6.718, -1.0), (-0.8346, 6.718, 1.0), (-0.7102, 6.869, -1.0), (-0.7102, 6.869, 1.0), (-0.5587, 6.994, -1.0), (-0.5587, 6.994, 1.0), (-0.3858, 7.086, -1.0), (-0.3858, 7.086, 1.0), (-0.1982, 7.143, -1.0), (-0.1982, 7.143, 1.0), (0.1438, 6.901, 1.0), (-0.003119, 6.915, 1.0), (0.2851, 6.858, 1.0), (0.4154, 6.788, 1.0), (0.5295, 6.695, 1.0), (0.6232, 6.581, 1.0), (0.6928, 6.45, 1.0), (0.7357, 6.309, 1.0), (0.7501, 6.162, 1.0), (0.7357, 6.015, 1.0), (0.6928, 5.874, 1.0), (0.6232, 5.744, 1.0), (0.5295, 5.63, 1.0), (0.4154, 5.536, 1.0), (0.2851, 5.466, 1.0), (0.1438, 5.423, 1.0), (-0.003119, 5.409, 1.0), (-0.1501, 5.423, 1.0), (-0.2914, 5.466, 1.0), (-0.4216, 5.536, 1.0), (-0.5358, 5.63, 1.0), (-0.6294, 5.744, 1.0), (-0.699, 5.874, 1.0), (-0.7419, 6.015, 1.0), (-0.7564, 6.162, 1.0), (-0.7419, 6.309, 1.0), (-0.699, 6.45, 1.0), (-0.6294, 6.581, 1.0), (-0.5358, 6.695, 1.0), (-0.4216, 6.788, 1.0), (-0.2914, 6.858, 1.0), (-0.1501, 6.901, 1.0), (0.1438, 6.901, -0.3374), (-0.003119, 6.915, -0.3374), (0.2851, 6.858, -0.3374), (0.4154, 6.788, -0.3374), (0.5295, 6.695, -0.3374), (0.6232, 6.581, -0.3374), (0.6928, 6.45, -0.3374), (0.7357, 6.309, -0.3374), (0.7501, 6.162, -0.3374), (0.7357, 6.015, -0.3374), (0.6928, 5.874, -0.3374), (0.6232, 5.744, -0.3374), (0.5295, 5.63, -0.3374), (0.4154, 5.536, -0.3374), (0.2851, 5.466, -0.3374), (0.1438, 5.423, -0.3374), (-0.003119, 5.409, -0.3374), (-0.1501, 5.423, -0.3374), (-0.2914, 5.466, -0.3374), (-0.4216, 5.536, -0.3374), (-0.5358, 5.63, -0.3374), (-0.6294, 5.744, -0.3374), (-0.699, 5.874, -0.3374), (-0.7419, 6.015, -0.3374), (-0.7564, 6.162, -0.3374), (-0.7419, 6.309, -0.3374), (-0.699, 6.45, -0.3374), (-0.6294, 6.581, -0.3374), (-0.5358, 6.695, -0.3374), (-0.4216, 6.788, -0.3374), (-0.2914, 6.858, -0.3374), (-0.1501, 6.901, -0.3374)], [], [(0, 1, 3, 2), (2, 3, 5, 4), (4, 5, 7, 6), (6, 7, 9, 8), (8, 9, 11, 10), (10, 11, 13, 12), (12, 13, 15, 14), (14, 15, 17, 16), (16, 17, 19, 18), (18, 19, 21, 20), (20, 21, 23, 22), (22, 23, 25, 24), (24, 25, 27, 26), (26, 27, 29, 28), (28, 29, 31, 30), (30, 31, 33, 32), (32, 33, 35, 34), (34, 35, 37, 36), (36, 37, 39, 38), (38, 39, 41, 40), (40, 41, 43, 42), (42, 43, 45, 44), (44, 45, 47, 46), (46, 47, 49, 48), (48, 49, 51, 50), (50, 51, 53, 52), (52, 53, 55, 54), (54, 55, 57, 56), (56, 57, 59, 58), (58, 59, 61, 60), (13, 11, 69, 70), (62, 63, 1, 0), (60, 61, 63, 62), (0, 2, 4, 6, 8, 10, 12, 14, 16, 18, 20, 22, 24, 26, 28, 30, 32, 34, 36, 38, 40, 42, 44, 46, 48, 50, 52, 54, 56, 58, 60, 62), (80, 79, 111, 112), (31, 29, 78, 79), (49, 47, 87, 88), (5, 3, 64, 66), (23, 21, 74, 75), (41, 39, 83, 84), (59, 57, 92, 93), (15, 13, 70, 71), (33, 31, 79, 80), (51, 49, 88, 89), (7, 5, 66, 67), (25, 23, 75, 76), (43, 41, 84, 85), (61, 59, 93, 94), (17, 15, 71, 72), (35, 33, 80, 81), (53, 51, 89, 90), (9, 7, 67, 68), (27, 25, 76, 77), (45, 43, 85, 86), (63, 61, 94, 95), (19, 17, 72, 73), (37, 35, 81, 82), (55, 53, 90, 91), (11, 9, 68, 69), (29, 27, 77, 78), (47, 45, 86, 87), (3, 1, 65, 64), (1, 63, 95, 65), (21, 19, 73, 74), (39, 37, 82, 83), (57, 55, 91, 92), (96, 97, 127, 126, 125, 124, 123, 122, 121, 120, 119, 118, 117, 116, 115, 114, 113, 112, 111, 110, 109, 108, 107, 106, 105, 104, 103, 102, 101, 100, 99, 98), (67, 66, 98, 99), (94, 93, 125, 126), (81, 80, 112, 113), (68, 67, 99, 100), (95, 94, 126, 127), (82, 81, 113, 114), (69, 68, 100, 101), (65, 95, 127, 97), (83, 82, 114, 115), (70, 69, 101, 102), (84, 83, 115, 116), (71, 70, 102, 103), (85, 84, 116, 117), (72, 71, 103, 104), (86, 85, 117, 118), (73, 72, 104, 105), (87, 86, 118, 119), (74, 73, 105, 106), (88, 87, 119, 120), (75, 74, 106, 107), (89, 88, 120, 121), (76, 75, 107, 108), (90, 89, 121, 122), (77, 76, 108, 109), (91, 90, 122, 123), (78, 77, 109, 110), (64, 65, 97, 96), (92, 91, 123, 124), (79, 78, 110, 111), (66, 64, 96, 98), (93, 92, 124, 125), (128, 129, 131, 130), (130, 131, 133, 132), (132, 133, 135, 134), (134, 135, 137, 136), (136, 137, 139, 138), (138, 139, 141, 140), (140, 141, 143, 142), (142, 143, 145, 144), (144, 145, 147, 146), (146, 147, 149, 148), (148, 149, 151, 150), (150, 151, 153, 152), (152, 153, 155, 154), (154, 155, 157, 156), (156, 157, 159, 158), (158, 159, 161, 160), (160, 161, 163, 162), (162, 163, 165, 164), (164, 165, 167, 166), (166, 167, 169, 168), (168, 169, 171, 170), (170, 171, 173, 172), (172, 173, 175, 174), (174, 175, 177, 176), (176, 177, 179, 178), (178, 179, 181, 180), (180, 181, 183, 182), (182, 183, 185, 184), (184, 185, 187, 186), (186, 187, 189, 188), (141, 139, 197, 198), (190, 191, 129, 128), (188, 189, 191, 190), (128, 130, 132, 134, 136, 138, 140, 142, 144, 146, 148, 150, 152, 154, 156, 158, 160, 162, 164, 166, 168, 170, 172, 174, 176, 178, 180, 182, 184, 186, 188, 190), (208, 207, 239, 240), (159, 157, 206, 207), (177, 175, 215, 216), (133, 131, 192, 194), (151, 149, 202, 203), (169, 167, 211, 212), (187, 185, 220, 221), (143, 141, 198, 199), (161, 159, 207, 208), (179, 177, 216, 217), (135, 133, 194, 195), (153, 151, 203, 204), (171, 169, 212, 213), (189, 187, 221, 222), (145, 143, 199, 200), (163, 161, 208, 209), (181, 179, 217, 218), (137, 135, 195, 196), (155, 153, 204, 205), (173, 171, 213, 214), (191, 189, 222, 223), (147, 145, 200, 201), (165, 163, 209, 210), (183, 181, 218, 219), (139, 137, 196, 197), (157, 155, 205, 206), (175, 173, 214, 215), (131, 129, 193, 192), (129, 191, 223, 193), (149, 147, 201, 202), (167, 165, 210, 211), (185, 183, 219, 220), (224, 225, 255, 254, 253, 252, 251, 250, 249, 248, 247, 246, 245, 244, 243, 242, 241, 240, 239, 238, 237, 236, 235, 234, 233, 232, 231, 230, 229, 228, 227, 226), (195, 194, 226, 227), (222, 221, 253, 254), (209, 208, 240, 241), (196, 195, 227, 228), (223, 222, 254, 255), (210, 209, 241, 242), (197, 196, 228, 229), (193, 223, 255, 225), (211, 210, 242, 243), (198, 197, 229, 230), (212, 211, 243, 244), (199, 198, 230, 231), (213, 212, 244, 245), (200, 199, 231, 232), (214, 213, 245, 246), (201, 200, 232, 233), (215, 214, 246, 247), (202, 201, 233, 234), (216, 215, 247, 248), (203, 202, 234, 235), (217, 216, 248, 249), (204, 203, 235, 236), (218, 217, 249, 250), (205, 204, 236, 237), (219, 218, 250, 251), (206, 205, 237, 238), (192, 193, 225, 224), (220, 219, 251, 252), (207, 206, 238, 239), (194, 192, 224, 226), (221, 220, 252, 253), (256, 257, 259, 258), (258, 259, 261, 260), (260, 261, 263, 262), (262, 263, 265, 264), (264, 265, 267, 266), (266, 267, 269, 268), (268, 269, 271, 270), (270, 271, 273, 272), (272, 273, 275, 274), (274, 275, 277, 276), (276, 277, 279, 278), (278, 279, 281, 280), (280, 281, 283, 282), (282, 283, 285, 284), (284, 285, 287, 286), (286, 287, 289, 288), (288, 289, 291, 290), (290, 291, 293, 292), (292, 293, 295, 294), (294, 295, 297, 296), (296, 297, 299, 298), (298, 299, 301, 300), (300, 301, 303, 302), (302, 303, 305, 304), (304, 305, 307, 306), (306, 307, 309, 308), (308, 309, 311, 310), (310, 311, 313, 312), (312, 313, 315, 314), (314, 315, 317, 316), (269, 267, 325, 326), (318, 319, 257, 256), (316, 317, 319, 318), (256, 258, 260, 262, 264, 266, 268, 270, 272, 274, 276, 278, 280, 282, 284, 286, 288, 290, 292, 294, 296, 298, 300, 302, 304, 306, 308, 310, 312, 314, 316, 318), (336, 335, 367, 368), (287, 285, 334, 335), (305, 303, 343, 344), (261, 259, 320, 322), (279, 277, 330, 331), (297, 295, 339, 340), (315, 313, 348, 349), (271, 269, 326, 327), (289, 287, 335, 336), (307, 305, 344, 345), (263, 261, 322, 323), (281, 279, 331, 332), (299, 297, 340, 341), (317, 315, 349, 350), (273, 271, 327, 328), (291, 289, 336, 337), (309, 307, 345, 346), (265, 263, 323, 324), (283, 281, 332, 333), (301, 299, 341, 342), (319, 317, 350, 351), (275, 273, 328, 329), (293, 291, 337, 338), (311, 309, 346, 347), (267, 265, 324, 325), (285, 283, 333, 334), (303, 301, 342, 343), (259, 257, 321, 320), (257, 319, 351, 321), (277, 275, 329, 330), (295, 293, 338, 339), (313, 311, 347, 348), (352, 353, 383, 382, 381, 380, 379, 378, 377, 376, 375, 374, 373, 372, 371, 370, 369, 368, 367, 366, 365, 364, 363, 362, 361, 360, 359, 358, 357, 356, 355, 354), (323, 322, 354, 355), (350, 349, 381, 382), (337, 336, 368, 369), (324, 323, 355, 356), (351, 350, 382, 383), (338, 337, 369, 370), (325, 324, 356, 357), (321, 351, 383, 353), (339, 338, 370, 371), (326, 325, 357, 358), (340, 339, 371, 372), (327, 326, 358, 359), (341, 340, 372, 373), (328, 327, 359, 360), (342, 341, 373, 374), (329, 328, 360, 361), (343, 342, 374, 375), (330, 329, 361, 362), (344, 343, 375, 376), (331, 330, 362, 363), (345, 344, 376, 377), (332, 331, 363, 364), (346, 345, 377, 378), (333, 332, 364, 365), (347, 346, 378, 379), (334, 333, 365, 366), (320, 321, 353, 352), (348, 347, 379, 380), (335, 334, 366, 367), (322, 320, 352, 354), (349, 348, 380, 381), (384, 385, 387, 386), (386, 387, 389, 388), (388, 389, 391, 390), (390, 391, 393, 392), (392, 393, 395, 394), (394, 395, 397, 396), (396, 397, 399, 398), (398, 399, 401, 400), (400, 401, 403, 402), (402, 403, 405, 404), (404, 405, 407, 406), (406, 407, 409, 408), (408, 409, 411, 410), (410, 411, 413, 412), (412, 413, 415, 414), (414, 415, 417, 416), (416, 417, 419, 418), (418, 419, 421, 420), (420, 421, 423, 422), (422, 423, 425, 424), (424, 425, 427, 426), (426, 427, 429, 428), (428, 429, 431, 430), (430, 431, 433, 432), (432, 433, 435, 434), (434, 435, 437, 436), (436, 437, 439, 438), (438, 439, 441, 440), (440, 441, 443, 442), (442, 443, 445, 444), (397, 395, 453, 454), (446, 447, 385, 384), (444, 445, 447, 446), (384, 386, 388, 390, 392, 394, 396, 398, 400, 402, 404, 406, 408, 410, 412, 414, 416, 418, 420, 422, 424, 426, 428, 430, 432, 434, 436, 438, 440, 442, 444, 446), (464, 463, 495, 496), (415, 413, 462, 463), (433, 431, 471, 472), (389, 387, 448, 450), (407, 405, 458, 459), (425, 423, 467, 468), (443, 441, 476, 477), (399, 397, 454, 455), (417, 415, 463, 464), (435, 433, 472, 473), (391, 389, 450, 451), (409, 407, 459, 460), (427, 425, 468, 469), (445, 443, 477, 478), (401, 399, 455, 456), (419, 417, 464, 465), (437, 435, 473, 474), (393, 391, 451, 452), (411, 409, 460, 461), (429, 427, 469, 470), (447, 445, 478, 479), (403, 401, 456, 457), (421, 419, 465, 466), (439, 437, 474, 475), (395, 393, 452, 453), (413, 411, 461, 462), (431, 429, 470, 471), (387, 385, 449, 448), (385, 447, 479, 449), (405, 403, 457, 458), (423, 421, 466, 467), (441, 439, 475, 476), (480, 481, 511, 510, 509, 508, 507, 506, 505, 504, 503, 502, 501, 500, 499, 498, 497, 496, 495, 494, 493, 492, 491, 490, 489, 488, 487, 486, 485, 484, 483, 482), (451, 450, 482, 483), (478, 477, 509, 510), (465, 464, 496, 497), (452, 451, 483, 484), (479, 478, 510, 511), (466, 465, 497, 498), (453, 452, 484, 485), (449, 479, 511, 481), (467, 466, 498, 499), (454, 453, 485, 486), (468, 467, 499, 500), (455, 454, 486, 487), (469, 468, 500, 501), (456, 455, 487, 488), (470, 469, 501, 502), (457, 456, 488, 489), (471, 470, 502, 503), (458, 457, 489, 490), (472, 471, 503, 504), (459, 458, 490, 491), (473, 472, 504, 505), (460, 459, 491, 492), (474, 473, 505, 506), (461, 460, 492, 493), (475, 474, 506, 507), (462, 461, 493, 494), (448, 449, 481, 480), (476, 475, 507, 508), (463, 462, 494, 495), (450, 448, 480, 482), (477, 476, 508, 509), (512, 513, 515, 514), (514, 515, 517, 516), (516, 517, 519, 518), (518, 519, 521, 520), (520, 521, 523, 522), (522, 523, 525, 524), (524, 525, 527, 526), (526, 527, 529, 528), (528, 529, 531, 530), (530, 531, 533, 532), (532, 533, 535, 534), (534, 535, 537, 536), (536, 537, 539, 538), (538, 539, 541, 540), (540, 541, 543, 542), (542, 543, 545, 544), (544, 545, 547, 546), (546, 547, 549, 548), (548, 549, 551, 550), (550, 551, 553, 552), (552, 553, 555, 554), (554, 555, 557, 556), (556, 557, 559, 558), (558, 559, 561, 560), (560, 561, 563, 562), (562, 563, 565, 564), (564, 565, 567, 566), (566, 567, 569, 568), (568, 569, 571, 570), (570, 571, 573, 572), (525, 523, 581, 582), (574, 575, 513, 512), (572, 573, 575, 574), (512, 514, 516, 518, 520, 522, 524, 526, 528, 530, 532, 534, 536, 538, 540, 542, 544, 546, 548, 550, 552, 554, 556, 558, 560, 562, 564, 566, 568, 570, 572, 574), (592, 591, 623, 624), (543, 541, 590, 591), (561, 559, 599, 600), (517, 515, 576, 578), (535, 533, 586, 587), (553, 551, 595, 596), (571, 569, 604, 605), (527, 525, 582, 583), (545, 543, 591, 592), (563, 561, 600, 601), (519, 517, 578, 579), (537, 535, 587, 588), (555, 553, 596, 597), (573, 571, 605, 606), (529, 527, 583, 584), (547, 545, 592, 593), (565, 563, 601, 602), (521, 519, 579, 580), (539, 537, 588, 589), (557, 555, 597, 598), (575, 573, 606, 607), (531, 529, 584, 585), (549, 547, 593, 594), (567, 565, 602, 603), (523, 521, 580, 581), (541, 539, 589, 590), (559, 557, 598, 599), (515, 513, 577, 576), (513, 575, 607, 577), (533, 531, 585, 586), (551, 549, 594, 595), (569, 567, 603, 604), (608, 609, 639, 638, 637, 636, 635, 634, 633, 632, 631, 630, 629, 628, 627, 626, 625, 624, 623, 622, 621, 620, 619, 618, 617, 616, 615, 614, 613, 612, 611, 610), (579, 578, 610, 611), (606, 605, 637, 638), (593, 592, 624, 625), (580, 579, 611, 612), (607, 606, 638, 639), (594, 593, 625, 626), (581, 580, 612, 613), (577, 607, 639, 609), (595, 594, 626, 627), (582, 581, 613, 614), (596, 595, 627, 628), (583, 582, 614, 615), (597, 596, 628, 629), (584, 583, 615, 616), (598, 597, 629, 630), (585, 584, 616, 617), (599, 598, 630, 631), (586, 585, 617, 618), (600, 599, 631, 632), (587, 586, 618, 619), (601, 600, 632, 633), (588, 587, 619, 620), (602, 601, 633, 634), (589, 588, 620, 621), (603, 602, 634, 635), (590, 589, 621, 622), (576, 577, 609, 608), (604, 603, 635, 636), (591, 590, 622, 623), (578, 576, 608, 610), (605, 604, 636, 637), (640, 641, 643, 642), (642, 643, 645, 644), (644, 645, 647, 646), (646, 647, 649, 648), (648, 649, 651, 650), (650, 651, 653, 652), (652, 653, 655, 654), (654, 655, 657, 656), (656, 657, 659, 658), (658, 659, 661, 660), (660, 661, 663, 662), (662, 663, 665, 664), (664, 665, 667, 666), (666, 667, 669, 668), (668, 669, 671, 670), (670, 671, 673, 672), (672, 673, 675, 674), (674, 675, 677, 676), (676, 677, 679, 678), (678, 679, 681, 680), (680, 681, 683, 682), (682, 683, 685, 684), (684, 685, 687, 686), (686, 687, 689, 688), (688, 689, 691, 690), (690, 691, 693, 692), (692, 693, 695, 694), (694, 695, 697, 696), (696, 697, 699, 698), (698, 699, 701, 700), (653, 651, 709, 710), (702, 703, 641, 640), (700, 701, 703, 702), (640, 642, 644, 646, 648, 650, 652, 654, 656, 658, 660, 662, 664, 666, 668, 670, 672, 674, 676, 678, 680, 682, 684, 686, 688, 690, 692, 694, 696, 698, 700, 702), (720, 719, 751, 752), (671, 669, 718, 719), (689, 687, 727, 728), (645, 643, 704, 706), (663, 661, 714, 715), (681, 679, 723, 724), (699, 697, 732, 733), (655, 653, 710, 711), (673, 671, 719, 720), (691, 689, 728, 729), (647, 645, 706, 707), (665, 663, 715, 716), (683, 681, 724, 725), (701, 699, 733, 734), (657, 655, 711, 712), (675, 673, 720, 721), (693, 691, 729, 730), (649, 647, 707, 708), (667, 665, 716, 717), (685, 683, 725, 726), (703, 701, 734, 735), (659, 657, 712, 713), (677, 675, 721, 722), (695, 693, 730, 731), (651, 649, 708, 709), (669, 667, 717, 718), (687, 685, 726, 727), (643, 641, 705, 704), (641, 703, 735, 705), (661, 659, 713, 714), (679, 677, 722, 723), (697, 695, 731, 732), (736, 737, 767, 766, 765, 764, 763, 762, 761, 760, 759, 758, 757, 756, 755, 754, 753, 752, 751, 750, 749, 748, 747, 746, 745, 744, 743, 742, 741, 740, 739, 738), (707, 706, 738, 739), (734, 733, 765, 766), (721, 720, 752, 753), (708, 707, 739, 740), (735, 734, 766, 767), (722, 721, 753, 754), (709, 708, 740, 741), (705, 735, 767, 737), (723, 722, 754, 755), (710, 709, 741, 742), (724, 723, 755, 756), (711, 710, 742, 743), (725, 724, 756, 757), (712, 711, 743, 744), (726, 725, 757, 758), (713, 712, 744, 745), (727, 726, 758, 759), (714, 713, 745, 746), (728, 727, 759, 760), (715, 714, 746, 747), (729, 728, 760, 761), (716, 715, 747, 748), (730, 729, 761, 762), (717, 716, 748, 749), (731, 730, 762, 763), (718, 717, 749, 750), (704, 705, 737, 736), (732, 731, 763, 764), (719, 718, 750, 751), (706, 704, 736, 738), (733, 732, 764, 765), (768, 769, 771, 770), (770, 771, 773, 772), (772, 773, 775, 774), (774, 775, 777, 776), (776, 777, 779, 778), (778, 779, 781, 780), (780, 781, 783, 782), (782, 783, 785, 784), (784, 785, 787, 786), (786, 787, 789, 788), (788, 789, 791, 790), (790, 791, 793, 792), (792, 793, 795, 794), (794, 795, 797, 796), (796, 797, 799, 798), (798, 799, 801, 800), (800, 801, 803, 802), (802, 803, 805, 804), (804, 805, 807, 806), (806, 807, 809, 808), (808, 809, 811, 810), (810, 811, 813, 812), (812, 813, 815, 814), (814, 815, 817, 816), (816, 817, 819, 818), (818, 819, 821, 820), (820, 821, 823, 822), (822, 823, 825, 824), (824, 825, 827, 826), (826, 827, 829, 828), (781, 779, 837, 838), (830, 831, 769, 768), (828, 829, 831, 830), (768, 770, 772, 774, 776, 778, 780, 782, 784, 786, 788, 790, 792, 794, 796, 798, 800, 802, 804, 806, 808, 810, 812, 814, 816, 818, 820, 822, 824, 826, 828, 830), (848, 847, 879, 880), (799, 797, 846, 847), (817, 815, 855, 856), (773, 771, 832, 834), (791, 789, 842, 843), (809, 807, 851, 852), (827, 825, 860, 861), (783, 781, 838, 839), (801, 799, 847, 848), (819, 817, 856, 857), (775, 773, 834, 835), (793, 791, 843, 844), (811, 809, 852, 853), (829, 827, 861, 862), (785, 783, 839, 840), (803, 801, 848, 849), (821, 819, 857, 858), (777, 775, 835, 836), (795, 793, 844, 845), (813, 811, 853, 854), (831, 829, 862, 863), (787, 785, 840, 841), (805, 803, 849, 850), (823, 821, 858, 859), (779, 777, 836, 837), (797, 795, 845, 846), (815, 813, 854, 855), (771, 769, 833, 832), (769, 831, 863, 833), (789, 787, 841, 842), (807, 805, 850, 851), (825, 823, 859, 860), (864, 865, 895, 894, 893, 892, 891, 890, 889, 888, 887, 886, 885, 884, 883, 882, 881, 880, 879, 878, 877, 876, 875, 874, 873, 872, 871, 870, 869, 868, 867, 866), (835, 834, 866, 867), (862, 861, 893, 894), (849, 848, 880, 881), (836, 835, 867, 868), (863, 862, 894, 895), (850, 849, 881, 882), (837, 836, 868, 869), (833, 863, 895, 865), (851, 850, 882, 883), (838, 837, 869, 870), (852, 851, 883, 884), (839, 838, 870, 871), (853, 852, 884, 885), (840, 839, 871, 872), (854, 853, 885, 886), (841, 840, 872, 873), (855, 854, 886, 887), (842, 841, 873, 874), (856, 855, 887, 888), (843, 842, 874, 875), (857, 856, 888, 889), (844, 843, 875, 876), (858, 857, 889, 890), (845, 844, 876, 877), (859, 858, 890, 891), (846, 845, 877, 878), (832, 833, 865, 864), (860, 859, 891, 892), (847, 846, 878, 879), (834, 832, 864, 866), (861, 860, 892, 893), (896, 897, 899, 898), (898, 899, 901, 900), (900, 901, 903, 902), (902, 903, 905, 904), (904, 905, 907, 906), (906, 907, 909, 908), (908, 909, 911, 910), (910, 911, 913, 912), (912, 913, 915, 914), (914, 915, 917, 916), (916, 917, 919, 918), (918, 919, 921, 920), (920, 921, 923, 922), (922, 923, 925, 924), (924, 925, 927, 926), (926, 927, 929, 928), (928, 929, 931, 930), (930, 931, 933, 932), (932, 933, 935, 934), (934, 935, 937, 936), (936, 937, 939, 938), (938, 939, 941, 940), (940, 941, 943, 942), (942, 943, 945, 944), (944, 945, 947, 946), (946, 947, 949, 948), (948, 949, 951, 950), (950, 951, 953, 952), (952, 953, 955, 954), (954, 955, 957, 956), (909, 907, 965, 966), (958, 959, 897, 896), (956, 957, 959, 958), (896, 898, 900, 902, 904, 906, 908, 910, 912, 914, 916, 918, 920, 922, 924, 926, 928, 930, 932, 934, 936, 938, 940, 942, 944, 946, 948, 950, 952, 954, 956, 958), (976, 975, 1007, 1008), (927, 925, 974, 975), (945, 943, 983, 984), (901, 899, 960, 962), (919, 917, 970, 971), (937, 935, 979, 980), (955, 953, 988, 989), (911, 909, 966, 967), (929, 927, 975, 976), (947, 945, 984, 985), (903, 901, 962, 963), (921, 919, 971, 972), (939, 937, 980, 981), (957, 955, 989, 990), (913, 911, 967, 968), (931, 929, 976, 977), (949, 947, 985, 986), (905, 903, 963, 964), (923, 921, 972, 973), (941, 939, 981, 982), (959, 957, 990, 991), (915, 913, 968, 969), (933, 931, 977, 978), (951, 949, 986, 987), (907, 905, 964, 965), (925, 923, 973, 974), (943, 941, 982, 983), (899, 897, 961, 960), (897, 959, 991, 961), (917, 915, 969, 970), (935, 933, 978, 979), (953, 951, 987, 988), (992, 993, 1023, 1022, 1021, 1020, 1019, 1018, 1017, 1016, 1015, 1014, 1013, 1012, 1011, 1010, 1009, 1008, 1007, 1006, 1005, 1004, 1003, 1002, 1001, 1000, 999, 998, 997, 996, 995, 994), (963, 962, 994, 995), (990, 989, 1021, 1022), (977, 976, 1008, 1009), (964, 963, 995, 996), (991, 990, 1022, 1023), (978, 977, 1009, 1010), (965, 964, 996, 997), (961, 991, 1023, 993), (979, 978, 1010, 1011), (966, 965, 997, 998), (980, 979, 1011, 1012), (967, 966, 998, 999), (981, 980, 1012, 1013), (968, 967, 999, 1000), (982, 981, 1013, 1014), (969, 968, 1000, 1001), (983, 982, 1014, 1015), (970, 969, 1001, 1002), (984, 983, 1015, 1016), (971, 970, 1002, 1003), (985, 984, 1016, 1017), (972, 971, 1003, 1004), (986, 985, 1017, 1018), (973, 972, 1004, 1005), (987, 986, 1018, 1019), (974, 973, 1005, 1006), (960, 961, 993, 992), (988, 987, 1019, 1020), (975, 974, 1006, 1007), (962, 960, 992, 994), (989, 988, 1020, 1021), (1024, 1025, 1027, 1026), (1026, 1027, 1029, 1028), (1028, 1029, 1031, 1030), (1030, 1031, 1033, 1032), (1032, 1033, 1035, 1034), (1034, 1035, 1037, 1036), (1036, 1037, 1039, 1038), (1038, 1039, 1041, 1040), (1040, 1041, 1043, 1042), (1042, 1043, 1045, 1044), (1044, 1045, 1047, 1046), (1046, 1047, 1049, 1048), (1048, 1049, 1051, 1050), (1050, 1051, 1053, 1052), (1052, 1053, 1055, 1054), (1054, 1055, 1057, 1056), (1056, 1057, 1059, 1058), (1058, 1059, 1061, 1060), (1060, 1061, 1063, 1062), (1062, 1063, 1065, 1064), (1064, 1065, 1067, 1066), (1066, 1067, 1069, 1068), (1068, 1069, 1071, 1070), (1070, 1071, 1073, 1072), (1072, 1073, 1075, 1074), (1074, 1075, 1077, 1076), (1076, 1077, 1079, 1078), (1078, 1079, 1081, 1080), (1080, 1081, 1083, 1082), (1082, 1083, 1085, 1084), (1037, 1035, 1093, 1094), (1086, 1087, 1025, 1024), (1084, 1085, 1087, 1086), (1024, 1026, 1028, 1030, 1032, 1034, 1036, 1038, 1040, 1042, 1044, 1046, 1048, 1050, 1052, 1054, 1056, 1058, 1060, 1062, 1064, 1066, 1068, 1070, 1072, 1074, 1076, 1078, 1080, 1082, 1084, 1086), (1104, 1103, 1135, 1136), (1055, 1053, 1102, 1103), (1073, 1071, 1111, 1112), (1029, 1027, 1088, 1090), (1047, 1045, 1098, 1099), (1065, 1063, 1107, 1108), (1083, 1081, 1116, 1117), (1039, 1037, 1094, 1095), (1057, 1055, 1103, 1104), (1075, 1073, 1112, 1113), (1031, 1029, 1090, 1091), (1049, 1047, 1099, 1100), (1067, 1065, 1108, 1109), (1085, 1083, 1117, 1118), (1041, 1039, 1095, 1096), (1059, 1057, 1104, 1105), (1077, 1075, 1113, 1114), (1033, 1031, 1091, 1092), (1051, 1049, 1100, 1101), (1069, 1067, 1109, 1110), (1087, 1085, 1118, 1119), (1043, 1041, 1096, 1097), (1061, 1059, 1105, 1106), (1079, 1077, 1114, 1115), (1035, 1033, 1092, 1093), (1053, 1051, 1101, 1102), (1071, 1069, 1110, 1111), (1027, 1025, 1089, 1088), (1025, 1087, 1119, 1089), (1045, 1043, 1097, 1098), (1063, 1061, 1106, 1107), (1081, 1079, 1115, 1116), (1120, 1121, 1151, 1150, 1149, 1148, 1147, 1146, 1145, 1144, 1143, 1142, 1141, 1140, 1139, 1138, 1137, 1136, 1135, 1134, 1133, 1132, 1131, 1130, 1129, 1128, 1127, 1126, 1125, 1124, 1123, 1122), (1091, 1090, 1122, 1123), (1118, 1117, 1149, 1150), (1105, 1104, 1136, 1137), (1092, 1091, 1123, 1124), (1119, 1118, 1150, 1151), (1106, 1105, 1137, 1138), (1093, 1092, 1124, 1125), (1089, 1119, 1151, 1121), (1107, 1106, 1138, 1139), (1094, 1093, 1125, 1126), (1108, 1107, 1139, 1140), (1095, 1094, 1126, 1127), (1109, 1108, 1140, 1141), (1096, 1095, 1127, 1128), (1110, 1109, 1141, 1142), (1097, 1096, 1128, 1129), (1111, 1110, 1142, 1143), (1098, 1097, 1129, 1130), (1112, 1111, 1143, 1144), (1099, 1098, 1130, 1131), (1113, 1112, 1144, 1145), (1100, 1099, 1131, 1132), (1114, 1113, 1145, 1146), (1101, 1100, 1132, 1133), (1115, 1114, 1146, 1147), (1102, 1101, 1133, 1134), (1088, 1089, 1121, 1120), (1116, 1115, 1147, 1148), (1103, 1102, 1134, 1135), (1090, 1088, 1120, 1122), (1117, 1116, 1148, 1149)])
me_cylinder.polygons.foreach_set('material_index', [1, 1, 1, 1, 1, 1, 1, 1, 1, 1, 1, 1, 1, 1, 1, 1, 1, 1, 1, 1, 1, 1, 1, 1, 1, 1, 1, 1, 1, 1, 1, 1, 1, 1, 1, 1, 1, 1, 1, 1, 1, 1, 1, 1, 1, 1, 1, 1, 1, 1, 1, 1, 1, 1, 1, 1, 1, 1, 1, 1, 1, 1, 1, 1, 1, 1, 0, 1, 1, 1, 1, 1, 1, 1, 1, 1, 1, 1, 1, 1, 1, 1, 1, 1, 1, 1, 1, 1, 1, 1, 1, 1, 1, 1, 1, 1, 1, 1, 1, 1, 1, 1, 1, 1, 1, 1, 1, 1, 1, 1, 1, 1, 1, 1, 1, 1, 1, 1, 1, 1, 1, 1, 1, 1, 1, 1, 1, 1, 1, 1, 1, 1, 1, 1, 1, 1, 1, 1, 1, 1, 1, 1, 1, 1, 1, 1, 1, 1, 1, 1, 1, 1, 1, 1, 1, 1, 1, 1, 1, 1, 1, 1, 1, 1, 0, 1, 1, 1, 1, 1, 1, 1, 1, 1, 1, 1, 1, 1, 1, 1, 1, 1, 1, 1, 1, 1, 1, 1, 1, 1, 1, 1, 1, 1, 1, 1, 1, 1, 1, 1, 1, 1, 1, 1, 1, 1, 1, 1, 1, 1, 1, 1, 1, 1, 1, 1, 1, 1, 1, 1, 1, 1, 1, 1, 1, 1, 1, 1, 1, 1, 1, 1, 1, 1, 1, 1, 1, 1, 1, 1, 1, 1, 1, 1, 1, 1, 1, 1, 1, 1, 1, 1, 1, 1, 1, 1, 1, 1, 1, 1, 1, 1, 0, 1, 1, 1, 1, 1, 1, 1, 1, 1, 1, 1, 1, 1, 1, 1, 1, 1, 1, 1, 1, 1, 1, 1, 1, 1, 1, 1, 1, 1, 1, 1, 1, 1, 1, 1, 1, 1, 1, 1, 1, 1, 1, 1, 1, 1, 1, 1, 1, 1, 1, 1, 1, 1, 1, 1, 1, 1, 1, 1, 1, 1, 1, 1, 1, 1, 1, 1, 1, 1, 1, 1, 1, 1, 1, 1, 1, 1, 1, 1, 1, 1, 1, 1, 1, 1, 1, 1, 1, 1, 1, 1, 1, 1, 1, 1, 1, 1, 0, 1, 1, 1, 1, 1, 1, 1, 1, 1, 1, 1, 1, 1, 1, 1, 1, 1, 1, 1, 1, 1, 1, 1, 1, 1, 1, 1, 1, 1, 1, 1, 1, 1, 1, 1, 1, 1, 1, 1, 1, 1, 1, 1, 1, 1, 1, 1, 1, 1, 1, 1, 1, 1, 1, 1, 1, 1, 1, 1, 1, 1, 1, 1, 1, 1, 1, 1, 1, 1, 1, 1, 1, 1, 1, 1, 1, 1, 1, 1, 1, 1, 1, 1, 1, 1, 1, 1, 1, 1, 1, 1, 1, 1, 1, 1, 1, 1, 0, 1, 1, 1, 1, 1, 1, 1, 1, 1, 1, 1, 1, 1, 1, 1, 1, 1, 1, 1, 1, 1, 1, 1, 1, 1, 1, 1, 1, 1, 1, 1, 1, 1, 1, 1, 1, 1, 1, 1, 1, 1, 1, 1, 1, 1, 1, 1, 1, 1, 1, 1, 1, 1, 1, 1, 1, 1, 1, 1, 1, 1, 1, 1, 1, 1, 1, 1, 1, 1, 1, 1, 1, 1, 1, 1, 1, 1, 1, 1, 1, 1, 1, 1, 1, 1, 1, 1, 1, 1, 1, 1, 1, 1, 1, 1, 1, 1, 0, 1, 1, 1, 1, 1, 1, 1, 1, 1, 1, 1, 1, 1, 1, 1, 1, 1, 1, 1, 1, 1, 1, 1, 1, 1, 1, 1, 1, 1, 1, 1, 1, 1, 1, 1, 1, 1, 1, 1, 1, 1, 1, 1, 1, 1, 1, 1, 1, 1, 1, 1, 1, 1, 1, 1, 1, 1, 1, 1, 1, 1, 1, 1, 1, 1, 1, 1, 1, 1, 1, 1, 1, 1, 1, 1, 1, 1, 1, 1, 1, 1, 1, 1, 1, 1, 1, 1, 1, 1, 1, 1, 1, 1, 1, 1, 1, 1, 0, 1, 1, 1, 1, 1, 1, 1, 1, 1, 1, 1, 1, 1, 1, 1, 1, 1, 1, 1, 1, 1, 1, 1, 1, 1, 1, 1, 1, 1, 1, 1, 1, 1, 1, 1, 1, 1, 1, 1, 1, 1, 1, 1, 1, 1, 1, 1, 1, 1, 1, 1, 1, 1, 1, 1, 1, 1, 1, 1, 1, 1, 1, 1, 1, 1, 1, 1, 1, 1, 1, 1, 1, 1, 1, 1, 1, 1, 1, 1, 1, 1, 1, 1, 1, 1, 1, 1, 1, 1, 1, 1, 1, 1, 1, 1, 1, 1, 0, 1, 1, 1, 1, 1, 1, 1, 1, 1, 1, 1, 1, 1, 1, 1, 1, 1, 1, 1, 1, 1, 1, 1, 1, 1, 1, 1, 1, 1, 1, 1, 1, 1, 1, 1, 1, 1, 1, 1, 1, 1, 1, 1, 1, 1, 1, 1, 1, 1, 1, 1, 1, 1, 1, 1, 1, 1, 1, 1, 1, 1, 1, 1, 1, 1, 1, 1, 1, 1, 1, 1, 1, 1, 1, 1, 1, 1, 1, 1, 1, 1, 1, 1, 1, 1, 1, 1, 1, 1, 1, 1, 1, 1, 1, 1, 1, 1, 0, 1, 1, 1, 1, 1, 1, 1, 1, 1, 1, 1, 1, 1, 1, 1, 1, 1, 1, 1, 1, 1, 1, 1, 1, 1, 1, 1, 1, 1, 1, 1])
me_cylinder.materials.append(mat_black)
me_cylinder.materials.append(mat_spique)
me_cylinder.use_remesh_preserve_volume = False
me_cylinder.use_remesh_preserve_attributes = False
me_cylinder.use_mirror_vertex_groups = False
me_cylinder.update()
me_cube = bpy.data.meshes.new('Cube')
me_cube.from_pydata([(0.7602, 0.7602, -0.04469), (0.7602, -0.7602, -0.04469), (-0.7602, -0.7602, -0.04469), (-0.7602, 0.7602, -0.04469), (0.7602, 0.7602, 0.04469), (0.7602, -0.7602, 0.04469), (-0.7602, -0.7602, 0.04469), (-0.7602, 0.7602, 0.04469), (1.0, 0.3333, -0.04469), (1.0, -0.3333, -0.04469), (0.3333, 1.0, -0.04469), (-0.3333, 1.0, -0.04469), (0.7602, 0.7602, -0.0149), (0.7602, 0.7602, 0.0149), (0.3333, -1.0, -0.04469), (-0.3333, -1.0, -0.04469), (0.7602, -0.7602, -0.0149), (0.7602, -0.7602, 0.0149), (-1.0, -0.3333, -0.04469), (-1.0, 0.3333, -0.04469), (-0.7602, -0.7602, -0.0149), (-0.7602, -0.7602, 0.0149), (-0.7602, 0.7602, -0.0149), (-0.7602, 0.7602, 0.0149), (1.0, 0.3333, 0.04469), (1.0, -0.3333, 0.04469), (0.3333, 1.0, 0.04469), (-0.3333, 1.0, 0.04469), (0.3333, -1.0, 0.04469), (-0.3333, -1.0, 0.04469), (-1.0, -0.3333, 0.04469), (-1.0, 0.3333, 0.04469), (0.3333, 1.0, 0.0149), (-0.3333, 1.0, 0.0149), (0.3333, 1.0, -0.0149), (-0.3333, 1.0, -0.0149), (-1.0, -0.3333, -0.0149), (-1.0, 0.3333, -0.0149), (-1.0, -0.3333, 0.0149), (-1.0, 0.3333, 0.0149), (0.3333, -1.0, -0.0149), (-0.3333, -1.0, -0.0149), (0.3333, -1.0, 0.0149), (-0.3333, -1.0, 0.0149), (1.0, 0.3333, -0.0149), (1.0, -0.3333, -0.0149), (1.0, 0.3333, 0.0149), (1.0, -0.3333, 0.0149), (0.3333, 0.3333, 0.04469), (0.3333, -0.3333, 0.04469), (-0.3333, 0.3333, 0.04469), (-0.3333, -0.3333, 0.04469), (0.3333, 0.3333, -0.04469), (-0.3333, 0.3333, -0.04469), (0.3333, -0.3333, -0.04469), (-0.3333, -0.3333, -0.04469)], [], [(55, 15, 2, 18), (51, 30, 6, 29), (47, 25, 5, 17), (43, 29, 6, 21), (39, 31, 7, 23), (35, 11, 3, 22), (27, 33, 23, 7), (33, 35, 22, 23), (4, 13, 32, 26), (26, 32, 33, 27), (13, 12, 34, 32), (32, 34, 35, 33), (12, 0, 10, 34), (34, 10, 11, 35), (19, 37, 22, 3), (37, 39, 23, 22), (2, 20, 36, 18), (18, 36, 37, 19), (20, 21, 38, 36), (36, 38, 39, 37), (21, 6, 30, 38), (38, 30, 31, 39), (15, 41, 20, 2), (41, 43, 21, 20), (1, 16, 40, 14), (14, 40, 41, 15), (16, 17, 42, 40), (40, 42, 43, 41), (17, 5, 28, 42), (42, 28, 29, 43), (9, 45, 16, 1), (45, 47, 17, 16), (0, 12, 44, 8), (8, 44, 45, 9), (12, 13, 46, 44), (44, 46, 47, 45), (13, 4, 24, 46), (46, 24, 25, 47), (25, 49, 28, 5), (49, 51, 29, 28), (4, 26, 48, 24), (24, 48, 49, 25), (26, 27, 50, 48), (48, 50, 51, 49), (27, 7, 31, 50), (50, 31, 30, 51), (11, 53, 19, 3), (53, 55, 18, 19), (0, 8, 52, 10), (10, 52, 53, 11), (8, 9, 54, 52), (52, 54, 55, 53), (9, 1, 14, 54), (54, 14, 15, 55)])
me_cube.materials.append(mat_socle)
me_cube.use_remesh_preserve_volume = False
me_cube.use_remesh_preserve_attributes = False
me_cube.use_mirror_vertex_groups = False
me_cube.update()

# ---- objects
ob_lamp_002 = bpy.data.objects.new('Lamp.002', light_lamp_002)
ob_lamp_001 = bpy.data.objects.new('Lamp.001', light_lamp_001)
ob_cone = bpy.data.objects.new('Cone', me_cone)
ob_cylinder = bpy.data.objects.new('Cylinder', me_cylinder)
ob_cube = bpy.data.objects.new('Cube', me_cube)
ob_lamp = bpy.data.objects.new('Lamp', light_lamp)
ob_camera = bpy.data.objects.new('Camera', cam_camera)

# ---- transforms, parenting, visibility, modifiers, constraints
ob_lamp_002.location = (0.6558, 0.139, 6.25)
ob_lamp_002.rotation_euler = (0.6503, 0.05522, 1.866)
ob_lamp_002.lock_rotations_4d = False
ob_lamp_002.empty_display_type = 'ARROWS'
ob_lamp_002.color = (0.0, 0.0, 0.0, 0.0)
ob_lamp_002.lineart.crease_threshold = 0.0
ob_lamp_001.location = (0.8848, -2.82, 5.77)
ob_lamp_001.rotation_euler = (0.6503, 0.05522, 1.866)
ob_lamp_001.lock_rotations_4d = False
ob_lamp_001.empty_display_type = 'ARROWS'
ob_lamp_001.color = (0.0, 0.0, 0.0, 0.0)
ob_lamp_001.lineart.crease_threshold = 0.0
ob_cone.location = (0.0, 0.0, 1.068)
ob_cone.lineart.crease_threshold = 0.0
ob_cylinder.location = (0.0, 0.0, 0.06797)
ob_cylinder.scale = (0.1202, 0.1202, 0.02632)
ob_cylinder.lineart.crease_threshold = 0.0
ob_cube.location = (0.0, 0.0, 0.0)
ob_cube.lock_rotations_4d = False
ob_cube.empty_display_type = 'ARROWS'
ob_cube.lineart.crease_threshold = 0.0
ob_lamp.location = (4.076, 1.005, 5.904)
ob_lamp.rotation_euler = (0.6503, 0.05522, 1.866)
ob_lamp.lock_rotations_4d = False
ob_lamp.empty_display_type = 'ARROWS'
ob_lamp.color = (0.0, 0.0, 0.0, 0.0)
ob_lamp.lineart.crease_threshold = 0.0
ob_camera.location = (3.771, -2.351, 2.578)
ob_camera.rotation_euler = (1.109, 0.01082, 0.9913)
ob_camera.lock_rotations_4d = False
ob_camera.empty_display_type = 'ARROWS'
ob_camera.color = (0.0, 0.0, 0.0, 0.0)
ob_camera.display_type = 'WIRE'
ob_camera.lineart.crease_threshold = 0.0

# ---- collection membership
col_collection_1.objects.link(ob_lamp_002)
col_collection_1.objects.link(ob_lamp_001)
col_collection_1.objects.link(ob_cone)
col_collection_1.objects.link(ob_cylinder)
col_collection_1.objects.link(ob_cube)
col_collection_1.objects.link(ob_lamp)
col_collection_1.objects.link(ob_camera)

# ---- scene / render settings (as saved in the file)
scene.camera = ob_camera
scene.frame_start = 1; scene.frame_end = 250; scene.frame_set(1)
scene.render.engine = 'BLENDER_EEVEE_NEXT'
scene.render.resolution_percentage = 50
scene.render.dither_intensity = 0.0
scene.render.film_transparent = True
scene.cycles.use_denoising = False
scene.cycles.samples = 10
scene.cycles.sampling_pattern = 'TABULATED_SOBOL'
scene.cycles.light_sampling_threshold = 0.0
scene.cycles.use_adaptive_sampling = False
scene.cycles.use_light_tree = False
scene.cycles.blur_glossy = 0.0
scene.cycles.pixel_filter_type = 'GAUSSIAN'
scene.cycles.sample_clamp_indirect = 0.0
scene.view_settings.view_transform = 'Standard'
bpy.context.view_layer.update()
